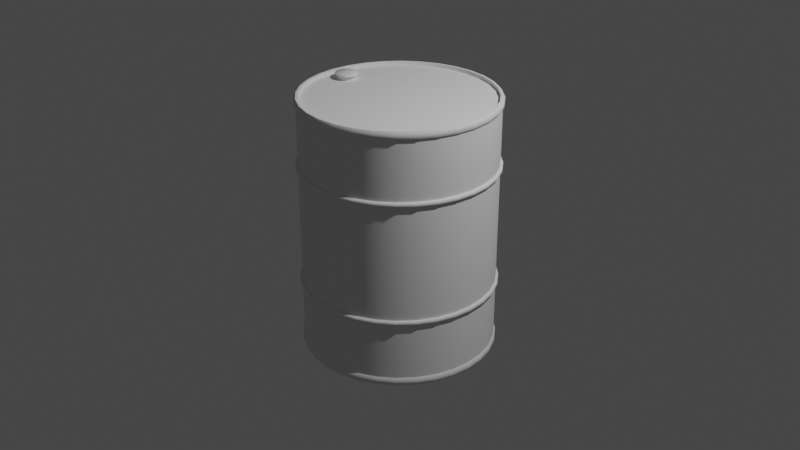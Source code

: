 # Source: Barrel.blend  (saved by Blender 3.0.42; exported with 4.5.12 LTS)
import bpy
from mathutils import Matrix  # noqa: F401  (used for matrix-valued properties, if any)

bpy.ops.wm.read_factory_settings(use_empty=True)
scene = bpy.context.scene
scene.name = 'Scene'

# ---- collections
col_collection = bpy.data.collections.new('Collection'); scene.collection.children.link(col_collection)

# ---- node groups
ng_auto_smooth = bpy.data.node_groups.new('Auto Smooth', 'GeometryNodeTree')
_s = ng_auto_smooth.interface.new_socket(name='Geometry', in_out='OUTPUT', socket_type='NodeSocketGeometry')
_s = ng_auto_smooth.interface.new_socket(name='Geometry', in_out='INPUT', socket_type='NodeSocketGeometry')
_s = ng_auto_smooth.interface.new_socket(name='Angle', in_out='INPUT', socket_type='NodeSocketFloat')
_s.subtype = 'ANGLE'
_s.min_value = 0.0
_s.max_value = 3.142
ng_auto_smooth.is_modifier = True
_N = ng_auto_smooth.nodes; _L = ng_auto_smooth.links
n0 = _N.new('NodeGroupOutput'); n0.name = 'Group Output'; n0.location = (480, -100)
n1 = _N.new('NodeGroupInput'); n1.name = 'Group Input'; n1.location = (-420, -300)
n2 = _N.new('NodeGroupInput'); n2.name = 'Group Input.001'; n2.location = (-60, -100)
n3 = _N.new('GeometryNodeSetShadeSmooth'); n3.name = 'Set Shade Smooth'; n3.location = (120, -100)
n3.domain = 'EDGE'
n4 = _N.new('GeometryNodeSetShadeSmooth'); n4.name = 'Set Shade Smooth.001'; n4.location = (300, -100)
n5 = _N.new('GeometryNodeInputMeshEdgeAngle'); n5.name = 'Edge Angle'; n5.location = (-420, -220)
n6 = _N.new('GeometryNodeInputEdgeSmooth'); n6.name = 'Is Edge Smooth'; n6.location = (-60, -160)
n7 = _N.new('GeometryNodeInputShadeSmooth'); n7.name = 'Is Face Smooth'; n7.location = (-240, -340)
n8 = _N.new('FunctionNodeBooleanMath'); n8.name = 'Boolean Math'; n8.location = (-60, -220)
n9 = _N.new('FunctionNodeCompare'); n9.name = 'Compare'; n9.location = (-240, -180)
n9.operation = 'LESS_EQUAL'
_L.new(n5.outputs[0], n9.inputs[0])
_L.new(n4.outputs[0], n0.inputs[0])
_L.new(n1.outputs[1], n9.inputs[1])
_L.new(n9.outputs[0], n8.inputs[0])
_L.new(n7.outputs[0], n8.inputs[1])
_L.new(n2.outputs[0], n3.inputs[0])
_L.new(n6.outputs[0], n3.inputs[1])
_L.new(n3.outputs[0], n4.inputs[0])
_L.new(n8.outputs[0], n3.inputs[2])
n0.is_active_output = True

# ---- world
world_world = bpy.data.worlds.new('World'); scene.world = world_world
world_world.use_nodes = True; world_world.node_tree.nodes.clear()
_N = world_world.node_tree.nodes; _L = world_world.node_tree.links
n0 = _N.new('ShaderNodeOutputWorld'); n0.name = 'World Output'; n0.location = (300, 300)
n1 = _N.new('ShaderNodeBackground'); n1.name = 'Background'; n1.location = (10, 300)
n1.inputs[0].default_value = (0.05088, 0.05088, 0.05088, 1.0)
_L.new(n1.outputs[0], n0.inputs[0])
n0.is_active_output = True
world_world.color = (0.05088, 0.05088, 0.05088)
world_world.use_sun_shadow = False
world_world.sun_shadow_jitter_overblur = 0.0

# ---- cameras
cam_camera = bpy.data.cameras.new('Camera')
cam_camera.clip_end = 100.0
cam_camera.ortho_scale = 7.314

# ---- lights
light_light = bpy.data.lights.new('Light', 'POINT')
light_light.transmission_factor = 0.0
light_light.energy = 1000.0
light_light.shadow_soft_size = 0.1
light_light.shadow_maximum_resolution = 0.006
light_light.use_absolute_resolution = True

# ---- meshes
me_cylinder = bpy.data.meshes.new('Cylinder')
me_cylinder.from_pydata([(0.0, 1.0, 1.0), (0.1951, 0.9808, 1.0), (0.3827, 0.9239, 1.0), (0.5556, 0.8315, 1.0), (0.7071, 0.7071, 1.0), (0.8315, 0.5556, 1.0), (0.9239, 0.3827, 1.0), (0.9556, 0.1901, 1.0), (1.0, -4.371e-08, 1.0), (0.9808, -0.1951, 1.0), (0.9239, -0.3827, 1.0), (0.8315, -0.5556, 1.0), (0.7071, -0.7071, 1.0), (0.5556, -0.8315, 1.0), (0.3827, -0.9239, 1.0), (0.1951, -0.9808, 1.0), (-8.742e-08, -1.0, 1.0), (-0.1951, -0.9808, 1.0), (-0.3827, -0.9239, 1.0), (-0.5556, -0.8315, 1.0), (-0.7071, -0.7071, 1.0), (-0.8315, -0.5556, 1.0), (-0.9239, -0.3827, 1.0), (-0.9808, -0.1951, 1.0), (-1.0, 1.192e-08, 1.0), (-0.9808, 0.1951, 1.0), (-0.9239, 0.3827, 1.0), (-0.8315, 0.5556, 1.0), (-0.7071, 0.7071, 1.0), (-0.5556, 0.8315, 1.0), (-0.3827, 0.9239, 1.0), (-0.1951, 0.9808, 1.0), (0.0, 1.0, 0.0), (0.1951, 0.9808, 0.0), (0.3827, 0.9239, 0.0), (0.5556, 0.8315, 0.0), (0.7071, 0.7071, 0.0), (0.8315, 0.5556, 0.0), (0.9239, 0.3827, 0.0), (0.9808, 0.1951, 0.0), (1.0, -4.371e-08, 0.0), (0.9808, -0.1951, 0.0), (0.9239, -0.3827, 0.0), (0.8315, -0.5556, 0.0), (0.7071, -0.7071, 0.0), (0.5556, -0.8315, 0.0), (0.3827, -0.9239, 0.0), (0.1951, -0.9808, 0.0), (-8.742e-08, -1.0, 0.0), (-0.1951, -0.9808, 0.0), (-0.3827, -0.9239, 0.0), (-0.5556, -0.8315, 0.0), (-0.7071, -0.7071, 0.0), (-0.8315, -0.5556, 0.0), (-0.9239, -0.3827, 0.0), (-0.9808, -0.1951, 0.0), (-1.0, 1.192e-08, 0.0), (-0.9808, 0.1951, 0.0), (-0.9239, 0.3827, 0.0), (-0.8315, 0.5556, 0.0), (-0.7071, 0.7071, 0.0), (-0.5556, 0.8315, 0.0), (-0.3827, 0.9239, 0.0), (-0.1951, 0.9808, 0.0), (0.0, 1.0, 0.9346), (0.1951, 0.9808, 0.9346), (0.3827, 0.9239, 0.9346), (0.5556, 0.8315, 0.9346), (0.7071, 0.7071, 0.9346), (0.8315, 0.5556, 0.9346), (0.9239, 0.3827, 0.9346), (0.9808, 0.1951, 0.9346), (1.0, -4.371e-08, 0.9346), (0.9808, -0.1951, 0.9346), (0.9239, -0.3827, 0.9346), (0.8315, -0.5556, 0.9346), (0.7071, -0.7071, 0.9346), (0.5556, -0.8315, 0.9346), (0.3827, -0.9239, 0.9346), (0.1951, -0.9808, 0.9346), (-8.742e-08, -1.0, 0.9346), (-0.1951, -0.9808, 0.9346), (-0.3827, -0.9239, 0.9346), (-0.5556, -0.8315, 0.9346), (-0.7071, -0.7071, 0.9346), (-0.8315, -0.5556, 0.9346), (-0.9239, -0.3827, 0.9346), (-0.9808, -0.1951, 0.9346), (-1.0, 1.192e-08, 0.9346), (-0.9808, 0.1951, 0.9346), (-0.9239, 0.3827, 0.9346), (-0.8315, 0.5556, 0.9346), (-0.7071, 0.7071, 0.9346), (-0.5556, 0.8315, 0.9346), (-0.3827, 0.9239, 0.9346), (-0.1951, 0.9808, 0.9346), (0.1951, 0.9808, 1.0), (0.0, 1.0, 1.0), (0.0, 1.0, 0.9346), (0.3827, 0.9239, 1.0), (0.5556, 0.8315, 1.0), (0.7071, 0.7071, 1.0), (0.8315, 0.5556, 1.0), (0.9239, 0.3827, 1.0), (0.9808, 0.1951, 1.0), (1.0, -4.371e-08, 1.0), (0.9808, -0.1951, 1.0), (0.9239, -0.3827, 1.0), (0.8315, -0.5556, 1.0), (0.7071, -0.7071, 1.0), (0.5556, -0.8315, 1.0), (0.3827, -0.9239, 1.0), (0.1951, -0.9808, 1.0), (-8.742e-08, -1.0, 1.0), (-0.1951, -0.9808, 1.0), (-0.3827, -0.9239, 1.0), (-0.5556, -0.8315, 1.0), (-0.7071, -0.7071, 1.0), (-0.8315, -0.5556, 1.0), (-0.9239, -0.3827, 1.0), (-0.9808, -0.1951, 1.0), (-1.0, 1.192e-08, 1.0), (-0.9808, 0.1951, 1.0), (-0.9239, 0.3827, 1.0), (-0.8315, 0.5556, 1.0), (-0.7071, 0.7071, 1.0), (-0.5556, 0.8315, 1.0), (-0.3827, 0.9239, 1.0), (-0.1951, 0.9808, 1.0), (0.1951, 0.9808, 0.9346), (0.3827, 0.9239, 0.9346), (0.5556, 0.8315, 0.9346), (0.7071, 0.7071, 0.9346), (0.8315, 0.5556, 0.9346), (0.9239, 0.3827, 0.9346), (0.9808, 0.1951, 0.9346), (1.0, -4.371e-08, 0.9346), (0.9808, -0.1951, 0.9346), (0.9239, -0.3827, 0.9346), (0.8315, -0.5556, 0.9346), (0.7071, -0.7071, 0.9346), (0.5556, -0.8315, 0.9346), (0.3827, -0.9239, 0.9346), (0.1951, -0.9808, 0.9346), (-8.742e-08, -1.0, 0.9346), (-0.1951, -0.9808, 0.9346), (-0.3827, -0.9239, 0.9346), (-0.5556, -0.8315, 0.9346), (-0.7071, -0.7071, 0.9346), (-0.8315, -0.5556, 0.9346), (-0.9239, -0.3827, 0.9346), (-0.9808, -0.1951, 0.9346), (-1.0, 1.192e-08, 0.9346), (-0.9808, 0.1951, 0.9346), (-0.9239, 0.3827, 0.9346), (-0.8315, 0.5556, 0.9346), (-0.7071, 0.7071, 0.9346), (-0.5556, 0.8315, 0.9346), (-0.3827, 0.9239, 0.9346), (-0.1951, 0.9808, 0.9346), (0.195, 0.9803, 1.0), (0.1985, 0.998, 0.982), (2.336e-09, 1.018, 0.982), (-7.254e-11, 0.9995, 1.0), (2.336e-09, 1.018, 0.9526), (-7.254e-11, 0.9995, 0.9346), (0.3825, 0.9234, 1.0), (0.3894, 0.9401, 0.982), (0.5553, 0.831, 1.0), (0.5653, 0.846, 0.982), (0.7067, 0.7067, 1.0), (0.7195, 0.7195, 0.982), (0.831, 0.5553, 1.0), (0.846, 0.5653, 0.982), (0.9234, 0.3825, 1.0), (0.9401, 0.3894, 0.982), (0.9803, 0.195, 1.0), (0.998, 0.1985, 0.982), (0.9995, -4.369e-08, 1.0), (1.018, -4.43e-08, 0.982), (0.9803, -0.195, 1.0), (0.998, -0.1985, 0.982), (0.9234, -0.3825, 1.0), (0.9401, -0.3894, 0.982), (0.831, -0.5553, 1.0), (0.846, -0.5653, 0.982), (0.7067, -0.7067, 1.0), (0.7195, -0.7195, 0.982), (0.5553, -0.831, 1.0), (0.5653, -0.846, 0.982), (0.3825, -0.9234, 1.0), (0.3894, -0.9401, 0.982), (0.195, -0.9803, 1.0), (0.1985, -0.998, 0.982), (-8.739e-08, -0.9995, 1.0), (-8.834e-08, -1.018, 0.982), (-0.195, -0.9803, 1.0), (-0.1985, -0.998, 0.982), (-0.3825, -0.9234, 1.0), (-0.3894, -0.9401, 0.982), (-0.5553, -0.831, 1.0), (-0.5653, -0.846, 0.982), (-0.7067, -0.7067, 1.0), (-0.7195, -0.7195, 0.982), (-0.831, -0.5553, 1.0), (-0.846, -0.5653, 0.982), (-0.9234, -0.3825, 1.0), (-0.9401, -0.3894, 0.982), (-0.9803, -0.195, 1.0), (-0.998, -0.1985, 0.982), (-0.9995, 1.192e-08, 1.0), (-1.018, 1.192e-08, 0.982), (-0.9803, 0.195, 1.0), (-0.998, 0.1985, 0.982), (-0.9234, 0.3825, 1.0), (-0.9401, 0.3894, 0.982), (-0.831, 0.5553, 1.0), (-0.846, 0.5653, 0.982), (-0.7067, 0.7067, 1.0), (-0.7195, 0.7195, 0.982), (-0.5553, 0.831, 1.0), (-0.5653, 0.846, 0.982), (-0.3825, 0.9234, 1.0), (-0.3894, 0.9401, 0.982), (-0.195, 0.9803, 1.0), (-0.1985, 0.998, 0.982), (0.195, 0.9803, 0.9346), (0.1985, 0.998, 0.9526), (0.3825, 0.9234, 0.9346), (0.3894, 0.9401, 0.9526), (0.5553, 0.831, 0.9346), (0.5653, 0.846, 0.9526), (0.7067, 0.7067, 0.9346), (0.7195, 0.7195, 0.9526), (0.831, 0.5553, 0.9346), (0.846, 0.5653, 0.9526), (0.9234, 0.3825, 0.9346), (0.9401, 0.3894, 0.9526), (0.9803, 0.195, 0.9346), (0.998, 0.1985, 0.9526), (0.9995, -4.369e-08, 0.9346), (1.018, -4.43e-08, 0.9526), (0.9803, -0.195, 0.9346), (0.998, -0.1985, 0.9526), (0.9234, -0.3825, 0.9346), (0.9401, -0.3894, 0.9526), (0.831, -0.5553, 0.9346), (0.846, -0.5653, 0.9526), (0.7067, -0.7067, 0.9346), (0.7195, -0.7195, 0.9526), (0.5553, -0.831, 0.9346), (0.5653, -0.846, 0.9526), (0.3825, -0.9234, 0.9346), (0.3894, -0.9401, 0.9526), (0.195, -0.9803, 0.9346), (0.1985, -0.998, 0.9526), (-8.739e-08, -0.9995, 0.9346), (-8.834e-08, -1.018, 0.9526), (-0.195, -0.9803, 0.9346), (-0.1985, -0.998, 0.9526), (-0.3825, -0.9234, 0.9346), (-0.3894, -0.9401, 0.9526), (-0.5553, -0.831, 0.9346), (-0.5653, -0.846, 0.9526), (-0.7067, -0.7067, 0.9346), (-0.7195, -0.7195, 0.9526), (-0.831, -0.5553, 0.9346), (-0.846, -0.5653, 0.9526), (-0.9234, -0.3825, 0.9346), (-0.9401, -0.3894, 0.9526), (-0.9803, -0.195, 0.9346), (-0.998, -0.1985, 0.9526), (-0.9995, 1.192e-08, 0.9346), (-1.018, 1.192e-08, 0.9526), (-0.9803, 0.195, 0.9346), (-0.998, 0.1985, 0.9526), (-0.9234, 0.3825, 0.9346), (-0.9401, 0.3894, 0.9526), (-0.831, 0.5553, 0.9346), (-0.846, 0.5653, 0.9526), (-0.7067, 0.7067, 0.9346), (-0.7195, 0.7195, 0.9526), (-0.5553, 0.831, 0.9346), (-0.5653, 0.846, 0.9526), (-0.3825, 0.9234, 0.9346), (-0.3894, 0.9401, 0.9526), (-0.195, 0.9803, 0.9346), (-0.1985, 0.998, 0.9526), (0.1901, 0.9556, 1.0), (-3.271e-09, 0.9743, 1.0), (0.3728, 0.9001, 1.0), (0.5413, 0.8101, 1.0), (0.6889, 0.6889, 1.0), (0.8101, 0.5413, 1.0), (0.9001, 0.3728, 1.0), (0.9808, 0.1951, 1.0), (0.9743, -4.294e-08, 1.0), (0.9556, -0.1901, 1.0), (0.9001, -0.3728, 1.0), (0.8101, -0.5413, 1.0), (0.6889, -0.6889, 1.0), (0.5413, -0.8101, 1.0), (0.3728, -0.9001, 1.0), (0.1901, -0.9556, 1.0), (-8.588e-08, -0.9743, 1.0), (-0.1901, -0.9556, 1.0), (-0.3728, -0.9001, 1.0), (-0.5413, -0.8101, 1.0), (-0.6889, -0.6889, 1.0), (-0.8101, -0.5413, 1.0), (-0.9001, -0.3728, 1.0), (-0.9556, -0.1901, 1.0), (-0.9743, 1.192e-08, 1.0), (-0.9556, 0.1901, 1.0), (-0.9001, 0.3728, 1.0), (-0.8101, 0.5413, 1.0), (-0.6889, 0.6889, 1.0), (-0.5413, 0.8101, 1.0), (-0.3728, 0.9001, 1.0), (-0.1901, 0.9556, 1.0), (-3.271e-09, 0.9743, 0.9713), (0.0, 0.0, 0.9713), (0.1901, 0.9556, 0.9713), (0.3728, 0.9001, 0.9713), (0.5413, 0.8101, 0.9713), (0.6889, 0.6889, 0.9713), (0.8101, 0.5413, 0.9713), (0.9001, 0.3728, 0.9713), (0.9556, 0.1901, 0.9713), (0.9743, -4.294e-08, 0.9713), (0.9556, -0.1901, 0.9713), (0.9001, -0.3728, 0.9713), (0.8101, -0.5413, 0.9713), (0.6889, -0.6889, 0.9713), (0.5413, -0.8101, 0.9713), (0.3728, -0.9001, 0.9713), (0.1901, -0.9556, 0.9713), (-8.588e-08, -0.9743, 0.9713), (-0.1901, -0.9556, 0.9713), (-0.3728, -0.9001, 0.9713), (-0.5413, -0.8101, 0.9713), (-0.6889, -0.6889, 0.9713), (-0.8101, -0.5413, 0.9713), (-0.9001, -0.3728, 0.9713), (-0.9556, -0.1901, 0.9713), (-0.9743, 1.192e-08, 0.9713), (-0.9556, 0.1901, 0.9713), (-0.9001, 0.3728, 0.9713), (-0.8101, 0.5413, 0.9713), (-0.6889, 0.6889, 0.9713), (-0.5413, 0.8101, 0.9713), (-0.3728, 0.9001, 0.9713), (-0.1901, 0.9556, 0.9713), (0.1951, 0.9808, 0.4863), (0.1951, 0.9808, 0.4483), (0.3827, 0.9239, 0.4863), (0.3827, 0.9239, 0.4483), (0.5556, 0.8315, 0.4863), (0.5556, 0.8315, 0.4483), (0.7071, 0.7071, 0.4863), (0.7071, 0.7071, 0.4483), (0.8315, 0.5556, 0.4863), (0.8315, 0.5556, 0.4483), (0.9239, 0.3827, 0.4863), (0.9239, 0.3827, 0.4483), (0.9808, 0.1951, 0.4863), (0.9808, 0.1951, 0.4483), (1.0, -4.371e-08, 0.4863), (1.0, -4.371e-08, 0.4483), (0.9808, -0.1951, 0.4863), (0.9808, -0.1951, 0.4483), (0.9239, -0.3827, 0.4863), (0.9239, -0.3827, 0.4483), (0.8315, -0.5556, 0.4863), (0.8315, -0.5556, 0.4483), (0.7071, -0.7071, 0.4863), (0.7071, -0.7071, 0.4483), (0.5556, -0.8315, 0.4863), (0.5556, -0.8315, 0.4483), (0.3827, -0.9239, 0.4863), (0.3827, -0.9239, 0.4483), (0.1951, -0.9808, 0.4863), (0.1951, -0.9808, 0.4483), (-8.742e-08, -1.0, 0.4863), (-8.742e-08, -1.0, 0.4483), (-0.1951, -0.9808, 0.4863), (-0.1951, -0.9808, 0.4483), (-0.3827, -0.9239, 0.4863), (-0.3827, -0.9239, 0.4483), (-0.5556, -0.8315, 0.4863), (-0.5556, -0.8315, 0.4483), (-0.7071, -0.7071, 0.4863), (-0.7071, -0.7071, 0.4483), (-0.8315, -0.5556, 0.4863), (-0.8315, -0.5556, 0.4483), (-0.9239, -0.3827, 0.4863), (-0.9239, -0.3827, 0.4483), (-0.9808, -0.1951, 0.4863), (-0.9808, -0.1951, 0.4483), (-1.0, 1.192e-08, 0.4863), (-1.0, 1.192e-08, 0.4483), (-0.9808, 0.1951, 0.4863), (-0.9808, 0.1951, 0.4483), (-0.9239, 0.3827, 0.4863), (-0.9239, 0.3827, 0.4483), (-0.8315, 0.5556, 0.4863), (-0.8315, 0.5556, 0.4483), (-0.7071, 0.7071, 0.4863), (-0.7071, 0.7071, 0.4483), (-0.5556, 0.8315, 0.4863), (-0.5556, 0.8315, 0.4483), (-0.3827, 0.9239, 0.4863), (-0.3827, 0.9239, 0.4483), (-0.1951, 0.9808, 0.4863), (-0.1951, 0.9808, 0.4483), (0.0, 1.0, 0.4483), (0.0, 1.0, 0.4863), (0.1979, -0.9948, 0.4483), (0.2002, -1.006, 0.4601), (0.2002, -1.006, 0.4745), (0.1979, -0.9948, 0.4863), (0.3882, -0.9371, 0.4483), (0.3927, -0.948, 0.4601), (0.3927, -0.948, 0.4745), (0.3882, -0.9371, 0.4863), (0.5635, -0.8434, 0.4483), (0.5701, -0.8532, 0.4601), (0.5701, -0.8532, 0.4745), (0.5635, -0.8434, 0.4863), (0.7172, -0.7172, 0.4483), (0.7255, -0.7255, 0.4601), (0.7255, -0.7255, 0.4745), (0.7172, -0.7172, 0.4863), (0.8434, -0.5635, 0.4483), (0.8532, -0.5701, 0.4601), (0.8532, -0.5701, 0.4745), (0.8434, -0.5635, 0.4863), (0.9371, -0.3882, 0.4483), (0.948, -0.3927, 0.4601), (0.948, -0.3927, 0.4745), (0.9371, -0.3882, 0.4863), (0.9948, -0.1979, 0.4483), (1.006, -0.2002, 0.4601), (1.006, -0.2002, 0.4745), (0.9948, -0.1979, 0.4863), (1.014, -4.405e-08, 0.4483), (1.026, -4.433e-08, 0.4601), (1.026, -4.433e-08, 0.4745), (1.014, -4.405e-08, 0.4863), (0.9948, 0.1979, 0.4483), (1.006, 0.2002, 0.4601), (1.006, 0.2002, 0.4745), (0.9948, 0.1979, 0.4863), (0.9371, 0.3882, 0.4483), (0.948, 0.3927, 0.4601), (0.948, 0.3927, 0.4745), (0.9371, 0.3882, 0.4863), (0.8434, 0.5635, 0.4483), (0.8532, 0.5701, 0.4601), (0.8532, 0.5701, 0.4745), (0.8434, 0.5635, 0.4863), (0.7172, 0.7172, 0.4483), (0.7255, 0.7255, 0.4601), (0.7255, 0.7255, 0.4745), (0.7172, 0.7172, 0.4863), (0.5635, 0.8434, 0.4483), (0.5701, 0.8532, 0.4601), (0.5701, 0.8532, 0.4745), (0.5635, 0.8434, 0.4863), (0.3882, 0.9371, 0.4483), (0.3927, 0.948, 0.4601), (0.3927, 0.948, 0.4745), (0.3882, 0.9371, 0.4863), (0.1979, 0.9948, 0.4483), (0.2002, 1.006, 0.4601), (0.2002, 1.006, 0.4745), (0.1979, 0.9948, 0.4863), (3.356e-09, 1.026, 0.4745), (1.839e-09, 1.014, 0.4863), (3.356e-09, 1.026, 0.4601), (1.839e-09, 1.014, 0.4483), (-8.891e-08, -1.026, 0.4745), (-8.824e-08, -1.014, 0.4863), (-8.824e-08, -1.014, 0.4483), (-8.891e-08, -1.026, 0.4601), (-0.2002, -1.006, 0.4745), (-0.1979, -0.9948, 0.4863), (-0.1979, -0.9948, 0.4483), (-0.2002, -1.006, 0.4601), (-0.3927, -0.948, 0.4745), (-0.3882, -0.9371, 0.4863), (-0.3882, -0.9371, 0.4483), (-0.3927, -0.948, 0.4601), (-0.5701, -0.8532, 0.4745), (-0.5635, -0.8434, 0.4863), (-0.5635, -0.8434, 0.4483), (-0.5701, -0.8532, 0.4601), (-0.7255, -0.7255, 0.4745), (-0.7172, -0.7172, 0.4863), (-0.7172, -0.7172, 0.4483), (-0.7255, -0.7255, 0.4601), (-0.8532, -0.5701, 0.4745), (-0.8434, -0.5635, 0.4863), (-0.8434, -0.5635, 0.4483), (-0.8532, -0.5701, 0.4601), (-0.948, -0.3927, 0.4745), (-0.9371, -0.3882, 0.4863), (-0.9371, -0.3882, 0.4483), (-0.948, -0.3927, 0.4601), (-1.006, -0.2002, 0.4745), (-0.9948, -0.1979, 0.4863), (-0.9948, -0.1979, 0.4483), (-1.006, -0.2002, 0.4601), (-1.026, 1.192e-08, 0.4745), (-1.014, 1.192e-08, 0.4863), (-1.014, 1.192e-08, 0.4483), (-1.026, 1.192e-08, 0.4601), (-1.006, 0.2002, 0.4745), (-0.9948, 0.1979, 0.4863), (-0.9948, 0.1979, 0.4483), (-1.006, 0.2002, 0.4601), (-0.948, 0.3927, 0.4745), (-0.9371, 0.3882, 0.4863), (-0.9371, 0.3882, 0.4483), (-0.948, 0.3927, 0.4601), (-0.8532, 0.5701, 0.4745), (-0.8434, 0.5635, 0.4863), (-0.8434, 0.5635, 0.4483), (-0.8532, 0.5701, 0.4601), (-0.7255, 0.7255, 0.4745), (-0.7172, 0.7172, 0.4863), (-0.7172, 0.7172, 0.4483), (-0.7255, 0.7255, 0.4601), (-0.5701, 0.8532, 0.4745), (-0.5635, 0.8434, 0.4863), (-0.5635, 0.8434, 0.4483), (-0.5701, 0.8532, 0.4601), (-0.3927, 0.948, 0.4745), (-0.3882, 0.9371, 0.4863), (-0.3927, 0.948, 0.4601), (-0.3882, 0.9371, 0.4483), (-0.1979, 0.9948, 0.4863), (-0.2002, 1.006, 0.4745), (-0.1979, 0.9948, 0.4483), (-0.2002, 1.006, 0.4601), (-0.7662, -1.887e-08, 1.019), (-0.7662, 0.09201, 1.002), (-0.7482, 0.09025, 1.002), (-0.731, 0.08501, 1.002), (-0.7011, 0.06506, 1.002), (-0.6812, 0.03521, 1.002), (-0.6759, 0.01795, 1.002), (-0.6742, -2.311e-08, 1.002), (-0.6759, -0.01795, 1.002), (-0.6812, -0.03521, 1.002), (-0.6897, -0.05112, 1.002), (-0.7011, -0.06506, 1.002), (-0.731, -0.08501, 1.002), (-0.7482, -0.09025, 1.002), (-0.7841, -0.09025, 1.002), (-0.8312, -0.06506, 1.002), (-0.8427, -0.05112, 1.002), (-0.8512, -0.03521, 1.002), (-0.8564, -0.01795, 1.002), (-0.8582, -1.813e-08, 1.002), (-0.8564, 0.01795, 1.002), (-0.8312, 0.06506, 1.002), (-0.7841, 0.09025, 1.002), (-0.7151, 0.07651, 1.002), (-0.6897, 0.05112, 1.002), (-0.7151, -0.07651, 1.002), (-0.7662, -0.09201, 1.002), (-0.8014, -0.08501, 1.002), (-0.8173, -0.07651, 1.002), (-0.8512, 0.03521, 1.002), (-0.8427, 0.05112, 1.002), (-0.8173, 0.07651, 1.002), (-0.8014, 0.08501, 1.002), (-0.7662, 0.09201, 0.9562), (-0.7482, 0.09025, 0.9562), (-0.731, 0.08501, 0.9562), (-0.7151, 0.07651, 0.9562), (-0.7011, 0.06506, 0.9562), (-0.6897, 0.05112, 0.9562), (-0.6812, 0.03521, 0.9562), (-0.6759, 0.01795, 0.9562), (-0.6742, -2.311e-08, 0.9562), (-0.6759, -0.01795, 0.9562), (-0.6812, -0.03521, 0.9562), (-0.6897, -0.05112, 0.9562), (-0.7011, -0.06506, 0.9562), (-0.7151, -0.07651, 0.9562), (-0.731, -0.08501, 0.9562), (-0.7482, -0.09025, 0.9562), (-0.7662, -0.09201, 0.9562), (-0.7841, -0.09025, 0.9562), (-0.8014, -0.08501, 0.9562), (-0.8173, -0.07651, 0.9562), (-0.8312, -0.06506, 0.9562), (-0.8427, -0.05112, 0.9562), (-0.8512, -0.03521, 0.9562), (-0.8564, -0.01795, 0.9562), (-0.8582, -1.813e-08, 0.9562), (-0.8564, 0.01795, 0.9562), (-0.8512, 0.03521, 0.9562), (-0.8427, 0.05112, 0.9562), (-0.8312, 0.06506, 0.9562), (-0.8173, 0.07651, 0.9562), (-0.8014, 0.08501, 0.9562), (-0.7841, 0.09025, 0.9562), (-0.8507, 0.08455, 1.016), (-0.8486, 0.08239, 1.019), (-0.6466, -2.414e-08, 1.016), (-0.6497, -2.4e-08, 1.019), (-0.8656, 0.06643, 1.016), (-0.8631, 0.06473, 1.019), (-0.8766, 0.04576, 1.016), (-0.8738, 0.04459, 1.019), (-0.7895, 0.1173, 1.016), (-0.7889, 0.1143, 1.019), (-0.8656, -0.06643, 1.016), (-0.8631, -0.06473, 1.019), (-0.8507, -0.08455, 1.016), (-0.8486, -0.08239, 1.019), (-0.8326, -0.09942, 1.016), (-0.8309, -0.09688, 1.019), (-0.8119, -0.1105, 1.016), (-0.8108, -0.1076, 1.019), (-0.7895, -0.1173, 1.016), (-0.7889, -0.1143, 1.019), (-0.7662, -0.1196, 1.016), (-0.7662, -0.1165, 1.019), (-0.7428, -0.1173, 1.016), (-0.7434, -0.1143, 1.019), (-0.7204, -0.1105, 1.016), (-0.7216, -0.1076, 1.019), (-0.6997, -0.09942, 1.016), (-0.7014, -0.09688, 1.019), (-0.6489, 0.02333, 1.016), (-0.6519, 0.02273, 1.019), (-0.6557, 0.04576, 1.016), (-0.6585, 0.04459, 1.019), (-0.6838, 0.08239, 1.019), (-0.6816, 0.08455, 1.016), (-0.6997, 0.09942, 1.016), (-0.7014, 0.09688, 1.019), (-0.7204, 0.1105, 1.016), (-0.7216, 0.1076, 1.019), (-0.7428, 0.1173, 1.016), (-0.7434, 0.1143, 1.019), (-0.7662, 0.1165, 1.019), (-0.7662, 0.1196, 1.016), (-0.6668, 0.06643, 1.016), (-0.6693, 0.06473, 1.019), (-0.6816, -0.08455, 1.016), (-0.6838, -0.08239, 1.019), (-0.6668, -0.06643, 1.016), (-0.6693, -0.06473, 1.019), (-0.6557, -0.04576, 1.016), (-0.6585, -0.04459, 1.019), (-0.6489, -0.02333, 1.016), (-0.6519, -0.02273, 1.019), (-0.8857, -1.741e-08, 1.016), (-0.8827, -1.744e-08, 1.019), (-0.8835, -0.02333, 1.016), (-0.8805, -0.02273, 1.019), (-0.8766, -0.04576, 1.016), (-0.8738, -0.04459, 1.019), (-0.8119, 0.1105, 1.016), (-0.8108, 0.1076, 1.019), (-0.8326, 0.09942, 1.016), (-0.8309, 0.09688, 1.019), (-0.8835, 0.02333, 1.016), (-0.8805, 0.02273, 1.019), (-0.6997, 0.09942, 1.005), (-0.7014, 0.09688, 1.002), (-0.6668, 0.06643, 1.005), (-0.6693, 0.06473, 1.002), (-0.6997, -0.09942, 1.005), (-0.7014, -0.09688, 1.002), (-0.7662, -0.1196, 1.005), (-0.7662, -0.1165, 1.002), (-0.8119, -0.1105, 1.005), (-0.8108, -0.1076, 1.002), (-0.8326, -0.09942, 1.005), (-0.8309, -0.09688, 1.002), (-0.8766, 0.04576, 1.005), (-0.8738, 0.04459, 1.002), (-0.8656, 0.06643, 1.005), (-0.8631, 0.06473, 1.002), (-0.8326, 0.09942, 1.005), (-0.8309, 0.09688, 1.002), (-0.8119, 0.1105, 1.005), (-0.8108, 0.1076, 1.002), (-0.7428, 0.1173, 1.005), (-0.7434, 0.1143, 1.002), (-0.7662, 0.1165, 1.002), (-0.7662, 0.1196, 1.005), (-0.7204, 0.1105, 1.005), (-0.7216, 0.1076, 1.002), (-0.6816, 0.08455, 1.005), (-0.6838, 0.08239, 1.002), (-0.6557, 0.04576, 1.005), (-0.6585, 0.04459, 1.002), (-0.6489, 0.02333, 1.005), (-0.6519, 0.02273, 1.002), (-0.6466, -2.414e-08, 1.005), (-0.6497, -2.403e-08, 1.002), (-0.6489, -0.02333, 1.005), (-0.6519, -0.02273, 1.002), (-0.6557, -0.04576, 1.005), (-0.6585, -0.04459, 1.002), (-0.6668, -0.06643, 1.005), (-0.6693, -0.06473, 1.002), (-0.6816, -0.08455, 1.005), (-0.6838, -0.08239, 1.002), (-0.7204, -0.1105, 1.005), (-0.7216, -0.1076, 1.002), (-0.7428, -0.1173, 1.005), (-0.7434, -0.1143, 1.002), (-0.7895, -0.1173, 1.005), (-0.7889, -0.1143, 1.002), (-0.8507, -0.08455, 1.005), (-0.8486, -0.08239, 1.002), (-0.8656, -0.06643, 1.005), (-0.8631, -0.06473, 1.002), (-0.8766, -0.04576, 1.005), (-0.8738, -0.04459, 1.002), (-0.8835, -0.02333, 1.005), (-0.8805, -0.02273, 1.002), (-0.8857, -1.741e-08, 1.005), (-0.8827, -1.749e-08, 1.002), (-0.8835, 0.02333, 1.005), (-0.8805, 0.02273, 1.002), (-0.8507, 0.08455, 1.005), (-0.8486, 0.08239, 1.002), (-0.7895, 0.1173, 1.005), (-0.7889, 0.1143, 1.002)], [], [(304, 303, 336, 337), (81, 80, 144, 145), (317, 316, 349, 350), (295, 8, 105, 104), (290, 288, 322, 323), (82, 81, 145, 146), (303, 302, 335, 336), (20, 21, 118, 117), (316, 315, 348, 349), (83, 82, 146, 147), (288, 289, 320, 322), (6, 295, 104, 103), (302, 301, 334, 335), (84, 83, 147, 148), (315, 314, 347, 348), (19, 20, 117, 116), (301, 300, 333, 334), (85, 84, 148, 149), (314, 313, 346, 347), (5, 6, 103, 102), (300, 299, 332, 333), (18, 19, 116, 115), (313, 312, 345, 346), (86, 85, 149, 150), (299, 298, 331, 332), (87, 86, 150, 151), (312, 311, 344, 345), (31, 0, 97, 128), (298, 297, 330, 331), (4, 5, 102, 101), (311, 310, 343, 344), (17, 18, 115, 114), (297, 296, 329, 330), (88, 87, 151, 152), (310, 309, 342, 343), (30, 31, 128, 127), (296, 7, 328, 329), (89, 88, 152, 153), (309, 308, 341, 342), (3, 4, 101, 100), (7, 294, 327, 328), (90, 89, 153, 154), (308, 307, 340, 341), (16, 17, 114, 113), (294, 293, 326, 327), (29, 30, 127, 126), (307, 306, 339, 340), (91, 90, 154, 155), (289, 319, 352, 320), (65, 64, 98, 129), (293, 292, 325, 326), (2, 3, 100, 99), (306, 305, 338, 339), (92, 91, 155, 156), (319, 318, 351, 352), (15, 16, 113, 112), (292, 291, 324, 325), (28, 29, 126, 125), (305, 304, 337, 338), (66, 65, 129, 130), (318, 317, 350, 351), (93, 92, 156, 157), (291, 290, 323, 324), (67, 66, 130, 131), (416, 353, 476, 478), (63, 414, 415, 32), (62, 412, 414, 63), (61, 410, 412, 62), (60, 408, 410, 61), (59, 406, 408, 60), (58, 404, 406, 59), (57, 402, 404, 58), (56, 400, 402, 57), (55, 398, 400, 56), (54, 396, 398, 55), (53, 394, 396, 54), (52, 392, 394, 53), (51, 390, 392, 52), (50, 388, 390, 51), (49, 386, 388, 50), (48, 384, 386, 49), (47, 382, 384, 48), (46, 380, 382, 47), (45, 378, 380, 46), (44, 376, 378, 45), (43, 374, 376, 44), (42, 372, 374, 43), (41, 370, 372, 42), (40, 368, 370, 41), (39, 366, 368, 40), (38, 364, 366, 39), (37, 362, 364, 38), (36, 360, 362, 37), (35, 358, 360, 36), (416, 64, 65, 353), (34, 356, 358, 35), (137, 136, 240, 242), (241, 179, 181, 243), (138, 137, 242, 244), (239, 177, 179, 241), (139, 138, 244, 246), (237, 175, 177, 239), (140, 139, 246, 248), (235, 173, 175, 237), (287, 225, 162, 164), (141, 140, 248, 250), (233, 171, 173, 235), (285, 223, 225, 287), (142, 141, 250, 252), (231, 169, 171, 233), (283, 221, 223, 285), (143, 142, 252, 254), (229, 167, 169, 231), (281, 219, 221, 283), (144, 143, 254, 256), (128, 97, 163, 224), (279, 217, 219, 281), (145, 144, 256, 258), (277, 215, 217, 279), (146, 145, 258, 260), (227, 161, 167, 229), (275, 213, 215, 277), (147, 146, 260, 262), (273, 211, 213, 275), (148, 147, 262, 264), (271, 209, 211, 273), (149, 148, 264, 266), (269, 207, 209, 271), (21, 22, 119, 118), (80, 79, 143, 144), (8, 9, 106, 105), (79, 78, 142, 143), (22, 23, 120, 119), (78, 77, 141, 142), (9, 10, 107, 106), (77, 76, 140, 141), (76, 75, 139, 140), (23, 24, 121, 120), (10, 11, 108, 107), (75, 74, 138, 139), (74, 73, 137, 138), (24, 25, 122, 121), (11, 12, 109, 108), (73, 72, 136, 137), (72, 71, 135, 136), (25, 26, 123, 122), (12, 13, 110, 109), (71, 70, 134, 135), (0, 1, 96, 97), (70, 69, 133, 134), (26, 27, 124, 123), (13, 14, 111, 110), (64, 95, 159, 98), (69, 68, 132, 133), (95, 94, 158, 159), (68, 67, 131, 132), (27, 28, 125, 124), (14, 15, 112, 111), (94, 93, 157, 158), (1, 2, 99, 96), (96, 99, 166, 160), (164, 162, 161, 227), (100, 101, 170, 168), (101, 102, 172, 170), (102, 103, 174, 172), (103, 104, 176, 174), (104, 105, 178, 176), (105, 106, 180, 178), (106, 107, 182, 180), (107, 108, 184, 182), (108, 109, 186, 184), (109, 110, 188, 186), (110, 111, 190, 188), (111, 112, 192, 190), (112, 113, 194, 192), (113, 114, 196, 194), (114, 115, 198, 196), (115, 116, 200, 198), (116, 117, 202, 200), (117, 118, 204, 202), (118, 119, 206, 204), (119, 120, 208, 206), (120, 121, 210, 208), (121, 122, 212, 210), (122, 123, 214, 212), (123, 124, 216, 214), (124, 125, 218, 216), (125, 126, 220, 218), (126, 127, 222, 220), (127, 128, 224, 222), (130, 129, 226, 228), (98, 159, 286, 165), (243, 181, 183, 245), (136, 135, 238, 240), (245, 183, 185, 247), (135, 134, 236, 238), (129, 98, 165, 226), (247, 185, 187, 249), (134, 133, 234, 236), (249, 187, 189, 251), (133, 132, 232, 234), (159, 158, 284, 286), (251, 189, 191, 253), (132, 131, 230, 232), (158, 157, 282, 284), (253, 191, 193, 255), (131, 130, 228, 230), (157, 156, 280, 282), (255, 193, 195, 257), (99, 100, 168, 166), (156, 155, 278, 280), (257, 195, 197, 259), (155, 154, 276, 278), (259, 197, 199, 261), (154, 153, 274, 276), (261, 199, 201, 263), (153, 152, 272, 274), (263, 201, 203, 265), (152, 151, 270, 272), (265, 203, 205, 267), (151, 150, 268, 270), (267, 205, 207, 269), (150, 149, 266, 268), (161, 162, 163, 160), (167, 161, 160, 166), (169, 167, 166, 168), (171, 169, 168, 170), (173, 171, 170, 172), (175, 173, 172, 174), (177, 175, 174, 176), (179, 177, 176, 178), (181, 179, 178, 180), (183, 181, 180, 182), (185, 183, 182, 184), (187, 185, 184, 186), (189, 187, 186, 188), (191, 189, 188, 190), (193, 191, 190, 192), (195, 193, 192, 194), (197, 195, 194, 196), (199, 197, 196, 198), (201, 199, 198, 200), (203, 201, 200, 202), (205, 203, 202, 204), (207, 205, 204, 206), (209, 207, 206, 208), (211, 209, 208, 210), (213, 211, 210, 212), (215, 213, 212, 214), (217, 215, 214, 216), (219, 217, 216, 218), (221, 219, 218, 220), (223, 221, 220, 222), (225, 223, 222, 224), (162, 225, 224, 163), (287, 164, 165, 286), (285, 287, 286, 284), (283, 285, 284, 282), (281, 283, 282, 280), (279, 281, 280, 278), (277, 279, 278, 276), (275, 277, 276, 274), (273, 275, 274, 272), (271, 273, 272, 270), (269, 271, 270, 268), (267, 269, 268, 266), (265, 267, 266, 264), (263, 265, 264, 262), (261, 263, 262, 260), (259, 261, 260, 258), (257, 259, 258, 256), (255, 257, 256, 254), (253, 255, 254, 252), (251, 253, 252, 250), (249, 251, 250, 248), (247, 249, 248, 246), (245, 247, 246, 244), (243, 245, 244, 242), (241, 243, 242, 240), (239, 241, 240, 238), (237, 239, 238, 236), (235, 237, 236, 234), (233, 235, 234, 232), (231, 233, 232, 230), (229, 231, 230, 228), (227, 229, 228, 226), (164, 227, 226, 165), (97, 96, 160, 163), (289, 288, 1, 0), (288, 290, 2, 1), (290, 291, 3, 2), (291, 292, 4, 3), (292, 293, 5, 4), (293, 294, 6, 5), (294, 7, 295, 6), (7, 296, 8, 295), (296, 297, 9, 8), (297, 298, 10, 9), (298, 299, 11, 10), (299, 300, 12, 11), (300, 301, 13, 12), (301, 302, 14, 13), (302, 303, 15, 14), (303, 304, 16, 15), (304, 305, 17, 16), (305, 306, 18, 17), (306, 307, 19, 18), (307, 308, 20, 19), (308, 309, 21, 20), (309, 310, 22, 21), (310, 311, 23, 22), (311, 312, 24, 23), (312, 313, 25, 24), (313, 314, 26, 25), (314, 315, 27, 26), (315, 316, 28, 27), (316, 317, 29, 28), (317, 318, 30, 29), (318, 319, 31, 30), (319, 289, 0, 31), (321, 322, 320), (321, 323, 322), (321, 324, 323), (321, 325, 324), (321, 326, 325), (321, 327, 326), (321, 328, 327), (321, 329, 328), (321, 330, 329), (321, 331, 330), (321, 332, 331), (321, 333, 332), (321, 334, 333), (321, 335, 334), (321, 336, 335), (321, 337, 336), (321, 338, 337), (321, 339, 338), (321, 340, 339), (321, 341, 340), (321, 342, 341), (321, 343, 342), (321, 344, 343), (321, 345, 344), (321, 346, 345), (321, 347, 346), (321, 348, 347), (321, 349, 348), (321, 350, 349), (321, 351, 350), (321, 352, 351), (321, 320, 352), (353, 65, 66, 355), (32, 415, 354, 33), (355, 66, 67, 357), (357, 67, 68, 359), (359, 68, 69, 361), (361, 69, 70, 363), (363, 70, 71, 365), (365, 71, 72, 367), (367, 72, 73, 369), (369, 73, 74, 371), (371, 74, 75, 373), (373, 75, 76, 375), (375, 76, 77, 377), (377, 77, 78, 379), (379, 78, 79, 381), (381, 79, 80, 383), (383, 80, 81, 385), (385, 81, 82, 387), (387, 82, 83, 389), (389, 83, 84, 391), (391, 84, 85, 393), (393, 85, 86, 395), (395, 86, 87, 397), (397, 87, 88, 399), (399, 88, 89, 401), (401, 89, 90, 403), (403, 90, 91, 405), (405, 91, 92, 407), (407, 92, 93, 409), (409, 93, 94, 411), (411, 94, 95, 413), (413, 95, 64, 416), (361, 363, 456, 460), (400, 398, 511, 515), (427, 423, 422, 426), (509, 513, 516, 512), (383, 385, 486, 482), (463, 459, 458, 462), (377, 379, 424, 428), (415, 414, 543, 480), (359, 361, 460, 464), (398, 396, 507, 511), (431, 427, 426, 430), (505, 509, 512, 508), (467, 463, 462, 466), (375, 377, 428, 432), (414, 412, 540, 543), (357, 359, 464, 468), (396, 394, 503, 507), (537, 542, 544, 539), (435, 431, 430, 434), (501, 505, 508, 504), (471, 467, 466, 470), (373, 375, 432, 436), (412, 410, 535, 540), (355, 357, 468, 472), (394, 392, 499, 503), (533, 537, 539, 536), (439, 435, 434, 438), (497, 501, 504, 500), (356, 354, 473, 469), (371, 373, 436, 440), (410, 408, 531, 535), (33, 354, 356, 34), (353, 355, 472, 476), (358, 356, 469, 465), (360, 358, 465, 461), (362, 360, 461, 457), (364, 362, 457, 453), (363, 365, 452, 456), (365, 367, 448, 452), (367, 369, 444, 448), (369, 371, 440, 444), (374, 372, 437, 433), (376, 374, 433, 429), (378, 376, 429, 425), (380, 378, 425, 421), (419, 481, 484, 418), (382, 380, 421, 417), (386, 384, 483, 487), (388, 386, 487, 491), (390, 388, 491, 495), (392, 390, 495, 499), (391, 393, 502, 498), (393, 395, 506, 502), (395, 397, 510, 506), (397, 399, 514, 510), (402, 400, 515, 519), (404, 402, 519, 523), (406, 404, 523, 527), (408, 406, 527, 531), (407, 409, 534, 530), (409, 411, 538, 534), (411, 413, 541, 538), (413, 416, 478, 541), (381, 383, 482, 420), (459, 455, 454, 458), (399, 401, 518, 514), (379, 381, 420, 424), (513, 517, 520, 516), (455, 451, 450, 454), (423, 419, 418, 422), (366, 364, 453, 449), (401, 403, 522, 518), (481, 485, 488, 484), (517, 521, 524, 520), (451, 447, 446, 450), (385, 387, 490, 486), (368, 366, 449, 445), (403, 405, 526, 522), (485, 489, 492, 488), (521, 525, 528, 524), (447, 443, 442, 446), (542, 477, 479, 544), (387, 389, 494, 490), (370, 368, 445, 441), (405, 407, 530, 526), (489, 493, 496, 492), (477, 475, 474, 479), (525, 529, 532, 528), (443, 439, 438, 442), (354, 415, 480, 473), (389, 391, 498, 494), (372, 370, 441, 437), (529, 533, 536, 532), (493, 497, 500, 496), (475, 471, 470, 474), (480, 543, 544, 479), (538, 541, 542, 537), (534, 538, 537, 533), (530, 534, 533, 529), (526, 530, 529, 525), (522, 526, 525, 521), (518, 522, 521, 517), (514, 518, 517, 513), (510, 514, 513, 509), (506, 510, 509, 505), (502, 506, 505, 501), (498, 502, 501, 497), (494, 498, 497, 493), (490, 494, 493, 489), (486, 490, 489, 485), (482, 486, 485, 481), (420, 482, 481, 419), (424, 420, 419, 423), (428, 424, 423, 427), (432, 428, 427, 431), (436, 432, 431, 435), (440, 436, 435, 439), (444, 440, 439, 443), (448, 444, 443, 447), (452, 448, 447, 451), (456, 452, 451, 455), (460, 456, 455, 459), (464, 460, 459, 463), (468, 464, 463, 467), (472, 468, 467, 471), (476, 472, 471, 475), (478, 476, 475, 477), (541, 478, 477, 542), (540, 535, 536, 539), (535, 531, 532, 536), (531, 527, 528, 532), (527, 523, 524, 528), (523, 519, 520, 524), (519, 515, 516, 520), (515, 511, 512, 516), (511, 507, 508, 512), (507, 503, 504, 508), (503, 499, 500, 504), (499, 495, 496, 500), (495, 491, 492, 496), (491, 487, 488, 492), (487, 483, 484, 488), (483, 417, 418, 484), (417, 421, 422, 418), (421, 425, 426, 422), (425, 429, 430, 426), (429, 433, 434, 430), (433, 437, 438, 434), (437, 441, 442, 438), (441, 445, 446, 442), (445, 449, 450, 446), (449, 453, 454, 450), (453, 457, 458, 454), (457, 461, 462, 458), (461, 465, 466, 462), (465, 469, 470, 466), (469, 473, 474, 470), (473, 480, 479, 474), (543, 540, 539, 544), (384, 382, 417, 483), (697, 736, 618, 651), (545, 655, 657), (545, 663, 665), (545, 657, 659), (545, 647, 649), (718, 716, 634, 632), (545, 611, 615), (545, 649, 650), (545, 633, 635), (706, 704, 638, 612), (714, 712, 656, 654), (545, 637, 655), (545, 617, 673), (545, 639, 641), (736, 692, 668, 618), (678, 714, 654, 636), (712, 710, 658, 656), (710, 708, 660, 658), (730, 728, 664, 662), (708, 706, 612, 660), (724, 722, 622, 620), (545, 667, 621), (722, 684, 624, 622), (684, 682, 626, 624), (682, 720, 628, 626), (545, 645, 647), (545, 629, 631), (545, 621, 623), (732, 730, 662, 672), (545, 659, 661), (692, 690, 670, 668), (545, 613, 639), (570, 557, 592, 591), (574, 575, 605, 604), (556, 570, 591, 590), (565, 574, 604, 603), (555, 556, 590, 589), (564, 565, 603, 602), (554, 555, 589, 588), (563, 564, 602, 601), (553, 554, 588, 587), (562, 563, 601, 600), (552, 553, 587, 586), (561, 562, 600, 599), (551, 552, 586, 585), (560, 561, 599, 598), (550, 551, 585, 584), (573, 560, 598, 597), (569, 550, 584, 583), (572, 573, 597, 596), (567, 546, 578, 609), (549, 569, 583, 582), (559, 572, 596, 595), (577, 567, 609, 608), (568, 549, 582, 581), (571, 559, 595, 594), (576, 577, 608, 607), (548, 568, 581, 580), (558, 571, 594, 593), (566, 576, 607, 606), (547, 548, 580, 579), (557, 558, 593, 592), (575, 566, 606, 605), (546, 547, 579, 578), (545, 650, 619), (720, 680, 630, 628), (568, 548, 699, 675), (680, 718, 632, 630), (690, 734, 610, 670), (545, 653, 642), (734, 688, 614, 610), (545, 631, 633), (545, 615, 617), (545, 642, 645), (545, 669, 671), (704, 702, 640, 638), (545, 627, 629), (545, 623, 625), (676, 700, 643, 652), (545, 661, 613), (726, 724, 620, 666), (700, 674, 644, 643), (545, 641, 653), (545, 625, 627), (674, 698, 646, 644), (688, 686, 616, 614), (545, 619, 669), (698, 694, 648, 646), (686, 732, 672, 616), (694, 697, 651, 648), (545, 665, 667), (702, 676, 652, 640), (545, 673, 663), (545, 635, 637), (728, 726, 666, 664), (716, 678, 636, 634), (548, 547, 695, 699), (546, 567, 737, 696), (549, 568, 675, 701), (569, 549, 701, 677), (550, 569, 677, 703), (570, 556, 715, 679), (552, 551, 705, 707), (553, 552, 707, 709), (554, 553, 709, 711), (555, 554, 711, 713), (556, 555, 713, 715), (558, 557, 717, 719), (557, 570, 679, 717), (571, 558, 719, 681), (561, 560, 723, 725), (559, 571, 681, 721), (572, 559, 721, 683), (573, 572, 683, 685), (560, 573, 685, 723), (574, 565, 733, 687), (562, 561, 725, 727), (563, 562, 727, 729), (564, 563, 729, 731), (565, 564, 731, 733), (575, 574, 687, 689), (566, 575, 689, 735), (576, 566, 735, 691), (577, 576, 691, 693), (567, 577, 693, 737), (547, 546, 696, 695), (551, 550, 703, 705), (651, 618, 619, 650), (618, 668, 669, 619), (668, 670, 671, 669), (670, 610, 611, 671), (610, 614, 615, 611), (614, 616, 617, 615), (616, 672, 673, 617), (672, 662, 663, 673), (662, 664, 665, 663), (664, 666, 667, 665), (643, 644, 645, 642), (644, 646, 647, 645), (646, 648, 649, 647), (648, 651, 650, 649), (666, 620, 621, 667), (620, 622, 623, 621), (622, 624, 625, 623), (624, 626, 627, 625), (626, 628, 629, 627), (628, 630, 631, 629), (630, 632, 633, 631), (632, 634, 635, 633), (634, 636, 637, 635), (695, 696, 697, 694), (699, 695, 694, 698), (675, 699, 698, 674), (701, 675, 674, 700), (677, 701, 700, 676), (703, 677, 676, 702), (705, 703, 702, 704), (707, 705, 704, 706), (709, 707, 706, 708), (711, 709, 708, 710), (713, 711, 710, 712), (715, 713, 712, 714), (679, 715, 714, 678), (717, 679, 678, 716), (719, 717, 716, 718), (681, 719, 718, 680), (721, 681, 680, 720), (683, 721, 720, 682), (685, 683, 682, 684), (723, 685, 684, 722), (725, 723, 722, 724), (727, 725, 724, 726), (729, 727, 726, 728), (731, 729, 728, 730), (733, 731, 730, 732), (687, 733, 732, 686), (689, 687, 686, 688), (735, 689, 688, 734), (691, 735, 734, 690), (693, 691, 690, 692), (737, 693, 692, 736), (696, 737, 736, 697), (636, 654, 655, 637), (654, 656, 657, 655), (656, 658, 659, 657), (658, 660, 661, 659), (660, 612, 613, 661), (612, 638, 639, 613), (638, 640, 641, 639), (640, 652, 653, 641), (652, 643, 642, 653), (545, 671, 611)])
me_cylinder.polygons.foreach_set('use_smooth', [True] * 736)
_uv = me_cylinder.uv_layers.new(name='UVMap')
_uv.uv.foreach_set('vector', [0.25, 0.01617, 0.2956, 0.02066, 0.2956, 0.02066, 0.25, 0.01617, 0.4688, 0.9836, 0.5, 0.9836, 0.5, 0.9836, 0.4688, 0.9836, 0.1201, 0.4444, 0.08466, 0.4153, 0.08466, 0.4153, 0.1201, 0.4444, 0.4854, 0.2968, 0.49, 0.25, 0.49, 0.25, 0.4854, 0.2968, 0.3395, 0.466, 0.2956, 0.4793, 0.2956, 0.4793, 0.3395, 0.466, 0.4375, 0.9836, 0.4688, 0.9836, 0.4688, 0.9836, 0.4375, 0.9836, 0.2956, 0.02066, 0.3395, 0.03397, 0.3395, 0.03397, 0.2956, 0.02066, 0.08029, 0.08029, 0.05045, 0.1167, 0.05045, 0.1167, 0.08029, 0.08029, 0.08466, 0.4153, 0.05558, 0.3799, 0.05558, 0.3799, 0.08466, 0.4153, 0.4062, 0.9836, 0.4375, 0.9836, 0.4375, 0.9836, 0.4062, 0.9836, 0.2956, 0.4793, 0.25, 0.4838, 0.25, 0.4838, 0.2956, 0.4793, 0.4717, 0.3418, 0.4854, 0.2968, 0.4854, 0.2968, 0.4717, 0.3418, 0.3395, 0.03397, 0.3799, 0.05558, 0.3799, 0.05558, 0.3395, 0.03397, 0.375, 0.9836, 0.4062, 0.9836, 0.4062, 0.9836, 0.375, 0.9836, 0.05558, 0.3799, 0.03397, 0.3395, 0.03397, 0.3395, 0.05558, 0.3799, 0.1167, 0.05045, 0.08029, 0.08029, 0.08029, 0.08029, 0.1167, 0.05045, 0.3799, 0.05558, 0.4153, 0.08466, 0.4153, 0.08466, 0.3799, 0.05558, 0.3438, 0.9836, 0.375, 0.9836, 0.375, 0.9836, 0.3438, 0.9836, 0.03397, 0.3395, 0.02066, 0.2956, 0.02066, 0.2956, 0.03397, 0.3395, 0.4496, 0.3833, 0.4717, 0.3418, 0.4717, 0.3418, 0.4496, 0.3833, 0.4153, 0.08466, 0.4444, 0.1201, 0.4444, 0.1201, 0.4153, 0.08466, 0.1582, 0.02827, 0.1167, 0.05045, 0.1167, 0.05045, 0.1582, 0.02827, 0.02066, 0.2956, 0.01617, 0.25, 0.01617, 0.25, 0.02066, 0.2956, 0.3125, 0.9836, 0.3438, 0.9836, 0.3438, 0.9836, 0.3125, 0.9836, 0.4444, 0.1201, 0.466, 0.1605, 0.466, 0.1605, 0.4444, 0.1201, 0.2812, 0.9836, 0.3125, 0.9836, 0.3125, 0.9836, 0.2812, 0.9836, 0.01617, 0.25, 0.02066, 0.2044, 0.02066, 0.2044, 0.01617, 0.25, 0.2032, 0.4854, 0.25, 0.49, 0.25, 0.49, 0.2032, 0.4854, 0.466, 0.1605, 0.4793, 0.2044, 0.4793, 0.2044, 0.466, 0.1605, 0.4197, 0.4197, 0.4496, 0.3833, 0.4496, 0.3833, 0.4197, 0.4197, 0.02066, 0.2044, 0.03397, 0.1605, 0.03397, 0.1605, 0.02066, 0.2044, 0.2032, 0.01461, 0.1582, 0.02827, 0.1582, 0.02827, 0.2032, 0.01461, 0.4793, 0.2044, 0.4838, 0.25, 0.4838, 0.25, 0.4793, 0.2044, 0.25, 0.9836, 0.2812, 0.9836, 0.2812, 0.9836, 0.25, 0.9836, 0.03397, 0.1605, 0.05558, 0.1201, 0.05558, 0.1201, 0.03397, 0.1605, 0.1582, 0.4717, 0.2032, 0.4854, 0.2032, 0.4854, 0.1582, 0.4717, 0.4838, 0.25, 0.4793, 0.2956, 0.4793, 0.2956, 0.4838, 0.25, 0.2188, 0.9836, 0.25, 0.9836, 0.25, 0.9836, 0.2188, 0.9836, 0.05558, 0.1201, 0.08466, 0.08466, 0.08466, 0.08466, 0.05558, 0.1201, 0.3833, 0.4496, 0.4197, 0.4197, 0.4197, 0.4197, 0.3833, 0.4496, 0.4793, 0.2956, 0.466, 0.3395, 0.466, 0.3395, 0.4793, 0.2956, 0.1875, 0.9836, 0.2188, 0.9836, 0.2188, 0.9836, 0.1875, 0.9836, 0.08466, 0.08466, 0.1201, 0.05558, 0.1201, 0.05558, 0.08466, 0.08466, 0.25, 0.01, 0.2032, 0.01461, 0.2032, 0.01461, 0.25, 0.01, 0.466, 0.3395, 0.4444, 0.3799, 0.4444, 0.3799, 0.466, 0.3395, 0.1167, 0.4496, 0.1582, 0.4717, 0.1582, 0.4717, 0.1167, 0.4496, 0.1201, 0.05558, 0.1605, 0.03397, 0.1605, 0.03397, 0.1201, 0.05558, 0.1562, 0.9836, 0.1875, 0.9836, 0.1875, 0.9836, 0.1562, 0.9836, 0.25, 0.4838, 0.2044, 0.4793, 0.2044, 0.4793, 0.25, 0.4838, 0.9688, 0.9836, 1.0, 0.9836, 1.0, 0.9836, 0.9688, 0.9836, 0.4444, 0.3799, 0.4153, 0.4153, 0.4153, 0.4153, 0.4444, 0.3799, 0.3418, 0.4717, 0.3833, 0.4496, 0.3833, 0.4496, 0.3418, 0.4717, 0.1605, 0.03397, 0.2044, 0.02066, 0.2044, 0.02066, 0.1605, 0.03397, 0.125, 0.9836, 0.1562, 0.9836, 0.1562, 0.9836, 0.125, 0.9836, 0.2044, 0.4793, 0.1605, 0.466, 0.1605, 0.466, 0.2044, 0.4793, 0.2968, 0.01461, 0.25, 0.01, 0.25, 0.01, 0.2968, 0.01461, 0.4153, 0.4153, 0.3799, 0.4444, 0.3799, 0.4444, 0.4153, 0.4153, 0.08029, 0.4197, 0.1167, 0.4496, 0.1167, 0.4496, 0.08029, 0.4197, 0.2044, 0.02066, 0.25, 0.01617, 0.25, 0.01617, 0.2044, 0.02066, 0.9375, 0.9836, 0.9688, 0.9836, 0.9688, 0.9836, 0.9375, 0.9836, 0.1605, 0.466, 0.1201, 0.4444, 0.1201, 0.4444, 0.1605, 0.466, 0.09375, 0.9836, 0.125, 0.9836, 0.125, 0.9836, 0.09375, 0.9836, 0.3799, 0.4444, 0.3395, 0.466, 0.3395, 0.466, 0.3799, 0.4444, 0.9062, 0.9836, 0.9375, 0.9836, 0.9375, 0.9836, 0.9062, 0.9836, 1.0, 0.8716, 0.9688, 0.8716, 0.9688, 0.8716, 1.0, 0.8716, 0.03125, 0.75, 0.03125, 0.8621, 0.0, 0.8621, 0.0, 0.75, 0.0625, 0.75, 0.0625, 0.8621, 0.03125, 0.8621, 0.03125, 0.75, 0.09375, 0.75, 0.09375, 0.8621, 0.0625, 0.8621, 0.0625, 0.75, 0.125, 0.75, 0.125, 0.8621, 0.09375, 0.8621, 0.09375, 0.75, 0.1562, 0.75, 0.1562, 0.8621, 0.125, 0.8621, 0.125, 0.75, 0.1875, 0.75, 0.1875, 0.8621, 0.1562, 0.8621, 0.1562, 0.75, 0.2188, 0.75, 0.2188, 0.8621, 0.1875, 0.8621, 0.1875, 0.75, 0.25, 0.75, 0.25, 0.8621, 0.2188, 0.8621, 0.2188, 0.75, 0.2812, 0.75, 0.2812, 0.8621, 0.25, 0.8621, 0.25, 0.75, 0.3125, 0.75, 0.3125, 0.8621, 0.2812, 0.8621, 0.2812, 0.75, 0.3438, 0.75, 0.3438, 0.8621, 0.3125, 0.8621, 0.3125, 0.75, 0.375, 0.75, 0.375, 0.8621, 0.3438, 0.8621, 0.3438, 0.75, 0.4062, 0.75, 0.4062, 0.8621, 0.375, 0.8621, 0.375, 0.75, 0.4375, 0.75, 0.4375, 0.8621, 0.4062, 0.8621, 0.4062, 0.75, 0.4688, 0.75, 0.4688, 0.8621, 0.4375, 0.8621, 0.4375, 0.75, 0.5, 0.75, 0.5, 0.8621, 0.4688, 0.8621, 0.4688, 0.75, 0.5312, 0.75, 0.5312, 0.8621, 0.5, 0.8621, 0.5, 0.75, 0.5625, 0.75, 0.5625, 0.8621, 0.5312, 0.8621, 0.5312, 0.75, 0.5938, 0.75, 0.5938, 0.8621, 0.5625, 0.8621, 0.5625, 0.75, 0.625, 0.75, 0.625, 0.8621, 0.5938, 0.8621, 0.5938, 0.75, 0.6562, 0.75, 0.6562, 0.8621, 0.625, 0.8621, 0.625, 0.75, 0.6875, 0.75, 0.6875, 0.8621, 0.6562, 0.8621, 0.6562, 0.75, 0.7188, 0.75, 0.7188, 0.8621, 0.6875, 0.8621, 0.6875, 0.75, 0.75, 0.75, 0.75, 0.8621, 0.7188, 0.8621, 0.7188, 0.75, 0.7812, 0.75, 0.7813, 0.8621, 0.75, 0.8621, 0.75, 0.75, 0.8125, 0.75, 0.8125, 0.8621, 0.7813, 0.8621, 0.7812, 0.75, 0.8438, 0.75, 0.8438, 0.8621, 0.8125, 0.8621, 0.8125, 0.75, 0.875, 0.75, 0.875, 0.8621, 0.8438, 0.8621, 0.8438, 0.75, 0.9062, 0.75, 0.9062, 0.8621, 0.875, 0.8621, 0.875, 0.75, 1.0, 0.8716, 1.0, 0.9836, 0.9688, 0.9836, 0.9688, 0.8716, 0.9375, 0.75, 0.9375, 0.8621, 0.9062, 0.8621, 0.9062, 0.75, 0.7188, 0.9836, 0.75, 0.9836, 0.75, 0.9836, 0.7188, 0.9836, 0.75, 0.9881, 0.75, 0.9955, 0.7188, 0.9955, 0.7188, 0.9881, 0.6875, 0.9836, 0.7188, 0.9836, 0.7187, 0.9836, 0.6875, 0.9836, 0.7812, 0.9881, 0.7812, 0.9955, 0.75, 0.9955, 0.75, 0.9881, 0.6562, 0.9836, 0.6875, 0.9836, 0.6875, 0.9836, 0.6563, 0.9836, 0.8125, 0.9881, 0.8125, 0.9955, 0.7812, 0.9955, 0.7812, 0.9881, 0.625, 0.9836, 0.6562, 0.9836, 0.6562, 0.9836, 0.625, 0.9836, 0.8438, 0.9881, 0.8438, 0.9955, 0.8125, 0.9955, 0.8125, 0.9881, 0.03125, 0.9881, 0.03125, 0.9955, 0.0, 0.9955, 0.0, 0.9881, 0.5938, 0.9836, 0.625, 0.9836, 0.625, 0.9836, 0.5938, 0.9836, 0.875, 0.9881, 0.875, 0.9955, 0.8438, 0.9955, 0.8438, 0.9881, 0.0625, 0.9881, 0.0625, 0.9955, 0.03125, 0.9955, 0.03125, 0.9881, 0.5625, 0.9836, 0.5938, 0.9836, 0.5937, 0.9836, 0.5625, 0.9836, 0.9062, 0.9881, 0.9062, 0.9955, 0.875, 0.9955, 0.875, 0.9881, 0.09375, 0.9881, 0.09375, 0.9955, 0.0625, 0.9955, 0.0625, 0.9881, 0.5312, 0.9836, 0.5625, 0.9836, 0.5625, 0.9836, 0.5313, 0.9836, 0.9375, 0.9881, 0.9375, 0.9955, 0.9062, 0.9955, 0.9062, 0.9881, 0.125, 0.9881, 0.125, 0.9955, 0.09375, 0.9955, 0.09375, 0.9881, 0.5, 0.9836, 0.5312, 0.9836, 0.5312, 0.9836, 0.5, 0.9836, 0.2032, 0.4854, 0.25, 0.49, 0.25, 0.49, 0.2032, 0.4854, 0.1562, 0.9881, 0.1562, 0.9955, 0.125, 0.9955, 0.125, 0.9881, 0.4688, 0.9836, 0.5, 0.9836, 0.5, 0.9836, 0.4688, 0.9836, 0.1875, 0.9881, 0.1875, 0.9955, 0.1562, 0.9955, 0.1562, 0.9881, 0.4375, 0.9836, 0.4688, 0.9836, 0.4687, 0.9836, 0.4375, 0.9836, 0.9688, 0.9881, 0.9688, 0.9955, 0.9375, 0.9955, 0.9375, 0.9881, 0.2188, 0.9881, 0.2188, 0.9955, 0.1875, 0.9955, 0.1875, 0.9881, 0.4062, 0.9836, 0.4375, 0.9836, 0.4375, 0.9836, 0.4063, 0.9836, 0.25, 0.9881, 0.25, 0.9955, 0.2188, 0.9955, 0.2188, 0.9881, 0.375, 0.9836, 0.4062, 0.9836, 0.4062, 0.9836, 0.375, 0.9836, 0.2812, 0.9881, 0.2812, 0.9955, 0.25, 0.9955, 0.25, 0.9881, 0.3438, 0.9836, 0.375, 0.9836, 0.375, 0.9836, 0.3438, 0.9836, 0.3125, 0.9881, 0.3125, 0.9955, 0.2812, 0.9955, 0.2812, 0.9881, 0.05045, 0.1167, 0.02827, 0.1582, 0.02827, 0.1582, 0.05045, 0.1167, 0.5, 0.9836, 0.5312, 0.9836, 0.5312, 0.9836, 0.5, 0.9836, 0.49, 0.25, 0.4854, 0.2032, 0.4854, 0.2032, 0.49, 0.25, 0.5312, 0.9836, 0.5625, 0.9836, 0.5625, 0.9836, 0.5312, 0.9836, 0.02827, 0.1582, 0.01461, 0.2032, 0.01461, 0.2032, 0.02827, 0.1582, 0.5625, 0.9836, 0.5938, 0.9836, 0.5938, 0.9836, 0.5625, 0.9836, 0.4854, 0.2032, 0.4717, 0.1582, 0.4717, 0.1582, 0.4854, 0.2032, 0.5938, 0.9836, 0.625, 0.9836, 0.625, 0.9836, 0.5938, 0.9836, 0.625, 0.9836, 0.6562, 0.9836, 0.6562, 0.9836, 0.625, 0.9836, 0.01461, 0.2032, 0.01, 0.25, 0.01, 0.25, 0.01461, 0.2032, 0.4717, 0.1582, 0.4496, 0.1167, 0.4496, 0.1167, 0.4717, 0.1582, 0.6562, 0.9836, 0.6875, 0.9836, 0.6875, 0.9836, 0.6562, 0.9836, 0.6875, 0.9836, 0.7188, 0.9836, 0.7188, 0.9836, 0.6875, 0.9836, 0.01, 0.25, 0.01461, 0.2968, 0.01461, 0.2968, 0.01, 0.25, 0.4496, 0.1167, 0.4197, 0.08029, 0.4197, 0.08029, 0.4496, 0.1167, 0.7188, 0.9836, 0.75, 0.9836, 0.75, 0.9836, 0.7188, 0.9836, 0.75, 0.9836, 0.7812, 0.9836, 0.7812, 0.9836, 0.75, 0.9836, 0.01461, 0.2968, 0.02827, 0.3418, 0.02827, 0.3418, 0.01461, 0.2968, 0.4197, 0.08029, 0.3833, 0.05045, 0.3833, 0.05045, 0.4197, 0.08029, 0.7812, 0.9836, 0.8125, 0.9836, 0.8125, 0.9836, 0.7812, 0.9836, 0.25, 0.49, 0.2968, 0.4854, 0.2968, 0.4854, 0.25, 0.49, 0.8125, 0.9836, 0.8438, 0.9836, 0.8438, 0.9836, 0.8125, 0.9836, 0.02827, 0.3418, 0.05045, 0.3833, 0.05045, 0.3833, 0.02827, 0.3418, 0.3833, 0.05045, 0.3418, 0.02827, 0.3418, 0.02827, 0.3833, 0.05045, 0.0, 0.9836, 0.03125, 0.9836, 0.03125, 0.9836, 0.0, 0.9836, 0.8438, 0.9836, 0.875, 0.9836, 0.875, 0.9836, 0.8438, 0.9836, 0.03125, 0.9836, 0.0625, 0.9836, 0.0625, 0.9836, 0.03125, 0.9836, 0.875, 0.9836, 0.9062, 0.9836, 0.9062, 0.9836, 0.875, 0.9836, 0.05045, 0.3833, 0.08029, 0.4197, 0.08029, 0.4197, 0.05045, 0.3833, 0.3418, 0.02827, 0.2968, 0.01461, 0.2968, 0.01461, 0.3418, 0.02827, 0.0625, 0.9836, 0.09375, 0.9836, 0.09375, 0.9836, 0.0625, 0.9836, 0.2968, 0.4854, 0.3418, 0.4717, 0.3418, 0.4717, 0.2968, 0.4854, 0.2968, 0.4854, 0.3418, 0.4717, 0.3418, 0.4717, 0.2968, 0.4854, 1.0, 0.9881, 1.0, 0.9955, 0.9688, 0.9955, 0.9688, 0.9881, 0.3833, 0.4496, 0.4197, 0.4197, 0.4197, 0.4197, 0.3833, 0.4496, 0.4197, 0.4197, 0.4496, 0.3833, 0.4496, 0.3833, 0.4197, 0.4197, 0.4496, 0.3833, 0.4717, 0.3418, 0.4717, 0.3418, 0.4496, 0.3833, 0.4717, 0.3418, 0.4854, 0.2968, 0.4854, 0.2968, 0.4717, 0.3418, 0.4854, 0.2968, 0.49, 0.25, 0.49, 0.25, 0.4854, 0.2968, 0.49, 0.25, 0.4854, 0.2032, 0.4854, 0.2032, 0.49, 0.25, 0.4854, 0.2032, 0.4717, 0.1582, 0.4717, 0.1582, 0.4854, 0.2032, 0.4717, 0.1582, 0.4496, 0.1167, 0.4496, 0.1167, 0.4717, 0.1582, 0.4496, 0.1167, 0.4197, 0.08029, 0.4197, 0.0803, 0.4496, 0.1167, 0.4197, 0.08029, 0.3833, 0.05045, 0.3833, 0.05045, 0.4197, 0.08029, 0.3833, 0.05045, 0.3418, 0.02827, 0.3418, 0.02827, 0.3833, 0.05045, 0.3418, 0.02827, 0.2968, 0.01461, 0.2968, 0.01461, 0.3418, 0.02827, 0.2968, 0.01461, 0.25, 0.01, 0.25, 0.01, 0.2968, 0.01461, 0.25, 0.01, 0.2032, 0.01461, 0.2032, 0.01461, 0.25, 0.01, 0.2032, 0.01461, 0.1582, 0.02827, 0.1582, 0.02827, 0.2032, 0.01461, 0.1582, 0.02827, 0.1167, 0.05045, 0.1167, 0.05045, 0.1582, 0.02827, 0.1167, 0.05045, 0.08029, 0.08029, 0.0803, 0.08029, 0.1167, 0.05045, 0.08029, 0.08029, 0.05045, 0.1167, 0.05045, 0.1167, 0.08029, 0.0803, 0.05045, 0.1167, 0.02827, 0.1582, 0.02827, 0.1582, 0.05045, 0.1167, 0.02827, 0.1582, 0.01461, 0.2032, 0.01461, 0.2032, 0.02827, 0.1582, 0.01461, 0.2032, 0.01, 0.25, 0.01, 0.25, 0.01461, 0.2032, 0.01, 0.25, 0.01461, 0.2968, 0.01461, 0.2968, 0.01, 0.25, 0.01461, 0.2968, 0.02827, 0.3418, 0.02827, 0.3418, 0.01461, 0.2968, 0.02827, 0.3418, 0.05045, 0.3833, 0.05045, 0.3833, 0.02827, 0.3418, 0.05045, 0.3833, 0.08029, 0.4197, 0.08029, 0.4197, 0.05045, 0.3833, 0.08029, 0.4197, 0.1167, 0.4496, 0.1167, 0.4496, 0.0803, 0.4197, 0.1167, 0.4496, 0.1582, 0.4717, 0.1582, 0.4717, 0.1167, 0.4496, 0.1582, 0.4717, 0.2032, 0.4854, 0.2032, 0.4854, 0.1582, 0.4717, 0.9375, 0.9836, 0.9688, 0.9836, 0.9687, 0.9836, 0.9375, 0.9836, 0.0, 0.9836, 0.03125, 0.9836, 0.03125, 0.9836, 1.472e-06, 0.9836, 0.7188, 0.9881, 0.7188, 0.9955, 0.6875, 0.9955, 0.6875, 0.9881, 0.75, 0.9836, 0.7812, 0.9836, 0.7812, 0.9836, 0.75, 0.9836, 0.6875, 0.9881, 0.6875, 0.9955, 0.6562, 0.9955, 0.6562, 0.9881, 0.7812, 0.9836, 0.8125, 0.9836, 0.8125, 0.9836, 0.7813, 0.9836, 0.9688, 0.9836, 1.0, 0.9836, 1.0, 0.9836, 0.9688, 0.9836, 0.6562, 0.9881, 0.6562, 0.9955, 0.625, 0.9955, 0.625, 0.9881, 0.8125, 0.9836, 0.8438, 0.9836, 0.8437, 0.9836, 0.8125, 0.9836, 0.625, 0.9881, 0.625, 0.9955, 0.5938, 0.9955, 0.5938, 0.9881, 0.8438, 0.9836, 0.875, 0.9836, 0.875, 0.9836, 0.8438, 0.9836, 0.03125, 0.9836, 0.0625, 0.9836, 0.0625, 0.9836, 0.03125, 0.9836, 0.5938, 0.9881, 0.5938, 0.9955, 0.5625, 0.9955, 0.5625, 0.9881, 0.875, 0.9836, 0.9062, 0.9836, 0.9062, 0.9836, 0.875, 0.9836, 0.0625, 0.9836, 0.09375, 0.9836, 0.09375, 0.9836, 0.0625, 0.9836, 0.5625, 0.9881, 0.5625, 0.9955, 0.5312, 0.9955, 0.5312, 0.9881, 0.9062, 0.9836, 0.9375, 0.9836, 0.9375, 0.9836, 0.9063, 0.9836, 0.09375, 0.9836, 0.125, 0.9836, 0.125, 0.9836, 0.09375, 0.9836, 0.5312, 0.9881, 0.5312, 0.9955, 0.5, 0.9955, 0.5, 0.9881, 0.3418, 0.4717, 0.3833, 0.4496, 0.3833, 0.4496, 0.3418, 0.4717, 0.125, 0.9836, 0.1562, 0.9836, 0.1562, 0.9836, 0.125, 0.9836, 0.5, 0.9881, 0.5, 0.9955, 0.4688, 0.9955, 0.4688, 0.9881, 0.1562, 0.9836, 0.1875, 0.9836, 0.1875, 0.9836, 0.1563, 0.9836, 0.4688, 0.9881, 0.4688, 0.9955, 0.4375, 0.9955, 0.4375, 0.9881, 0.1875, 0.9836, 0.2188, 0.9836, 0.2187, 0.9836, 0.1875, 0.9836, 0.4375, 0.9881, 0.4375, 0.9955, 0.4062, 0.9955, 0.4062, 0.9881, 0.2188, 0.9836, 0.25, 0.9836, 0.25, 0.9836, 0.2188, 0.9836, 0.4062, 0.9881, 0.4062, 0.9955, 0.375, 0.9955, 0.375, 0.9881, 0.25, 0.9836, 0.2812, 0.9836, 0.2812, 0.9836, 0.25, 0.9836, 0.375, 0.9881, 0.375, 0.9955, 0.3438, 0.9955, 0.3438, 0.9881, 0.2812, 0.9836, 0.3125, 0.9836, 0.3125, 0.9836, 0.2813, 0.9836, 0.3438, 0.9881, 0.3438, 0.9955, 0.3125, 0.9955, 0.3125, 0.9881, 0.3125, 0.9836, 0.3438, 0.9836, 0.3437, 0.9836, 0.3125, 0.9836, 0.2968, 0.4854, 0.25, 0.49, 0.25, 0.49, 0.2968, 0.4854, 0.3418, 0.4717, 0.2968, 0.4854, 0.2968, 0.4854, 0.3418, 0.4717, 0.3833, 0.4496, 0.3418, 0.4717, 0.3418, 0.4717, 0.3833, 0.4496, 0.4197, 0.4197, 0.3833, 0.4496, 0.3833, 0.4496, 0.4197, 0.4197, 0.4496, 0.3833, 0.4197, 0.4197, 0.4197, 0.4197, 0.4496, 0.3833, 0.4717, 0.3418, 0.4496, 0.3833, 0.4496, 0.3833, 0.4717, 0.3418, 0.4854, 0.2968, 0.4717, 0.3418, 0.4717, 0.3418, 0.4854, 0.2968, 0.49, 0.25, 0.4854, 0.2968, 0.4854, 0.2968, 0.49, 0.25, 0.4854, 0.2032, 0.49, 0.25, 0.49, 0.25, 0.4854, 0.2032, 0.4717, 0.1582, 0.4854, 0.2032, 0.4854, 0.2032, 0.4717, 0.1582, 0.4496, 0.1167, 0.4717, 0.1582, 0.4717, 0.1582, 0.4496, 0.1167, 0.4197, 0.08029, 0.4496, 0.1167, 0.4496, 0.1167, 0.4197, 0.0803, 0.3833, 0.05045, 0.4197, 0.08029, 0.4197, 0.08029, 0.3833, 0.05045, 0.3418, 0.02827, 0.3833, 0.05045, 0.3833, 0.05045, 0.3418, 0.02827, 0.2968, 0.01461, 0.3418, 0.02827, 0.3418, 0.02827, 0.2968, 0.01461, 0.25, 0.01, 0.2968, 0.01461, 0.2968, 0.01461, 0.25, 0.01, 0.2032, 0.01461, 0.25, 0.01, 0.25, 0.01, 0.2032, 0.01461, 0.1582, 0.02827, 0.2032, 0.01461, 0.2032, 0.01461, 0.1582, 0.02827, 0.1167, 0.05045, 0.1582, 0.02827, 0.1582, 0.02827, 0.1167, 0.05045, 0.08029, 0.08029, 0.1167, 0.05045, 0.1167, 0.05045, 0.0803, 0.08029, 0.05045, 0.1167, 0.08029, 0.08029, 0.08029, 0.0803, 0.05045, 0.1167, 0.02827, 0.1582, 0.05045, 0.1167, 0.05045, 0.1167, 0.02827, 0.1582, 0.01461, 0.2032, 0.02827, 0.1582, 0.02827, 0.1582, 0.01461, 0.2032, 0.01, 0.25, 0.01461, 0.2032, 0.01461, 0.2032, 0.01, 0.25, 0.01461, 0.2968, 0.01, 0.25, 0.01, 0.25, 0.01461, 0.2968, 0.02827, 0.3418, 0.01461, 0.2968, 0.01461, 0.2968, 0.02827, 0.3418, 0.05045, 0.3833, 0.02827, 0.3418, 0.02827, 0.3418, 0.05045, 0.3833, 0.08029, 0.4197, 0.05045, 0.3833, 0.05045, 0.3833, 0.08029, 0.4197, 0.1167, 0.4496, 0.08029, 0.4197, 0.0803, 0.4197, 0.1167, 0.4496, 0.1582, 0.4717, 0.1167, 0.4496, 0.1167, 0.4496, 0.1582, 0.4717, 0.2032, 0.4854, 0.1582, 0.4717, 0.1582, 0.4717, 0.2032, 0.4854, 0.25, 0.49, 0.2032, 0.4854, 0.2032, 0.4854, 0.25, 0.49, 0.03125, 0.9881, 0.0, 0.9881, 1.472e-06, 0.9836, 0.03125, 0.9836, 0.0625, 0.9881, 0.03125, 0.9881, 0.03125, 0.9836, 0.0625, 0.9836, 0.09375, 0.9881, 0.0625, 0.9881, 0.0625, 0.9836, 0.09375, 0.9836, 0.125, 0.9881, 0.09375, 0.9881, 0.09375, 0.9836, 0.125, 0.9836, 0.1562, 0.9881, 0.125, 0.9881, 0.125, 0.9836, 0.1562, 0.9836, 0.1875, 0.9881, 0.1562, 0.9881, 0.1563, 0.9836, 0.1875, 0.9836, 0.2188, 0.9881, 0.1875, 0.9881, 0.1875, 0.9836, 0.2187, 0.9836, 0.25, 0.9881, 0.2188, 0.9881, 0.2188, 0.9836, 0.25, 0.9836, 0.2812, 0.9881, 0.25, 0.9881, 0.25, 0.9836, 0.2812, 0.9836, 0.3125, 0.9881, 0.2812, 0.9881, 0.2813, 0.9836, 0.3125, 0.9836, 0.3438, 0.9881, 0.3125, 0.9881, 0.3125, 0.9836, 0.3437, 0.9836, 0.375, 0.9881, 0.3438, 0.9881, 0.3438, 0.9836, 0.375, 0.9836, 0.4062, 0.9881, 0.375, 0.9881, 0.375, 0.9836, 0.4062, 0.9836, 0.4375, 0.9881, 0.4062, 0.9881, 0.4063, 0.9836, 0.4375, 0.9836, 0.4688, 0.9881, 0.4375, 0.9881, 0.4375, 0.9836, 0.4687, 0.9836, 0.5, 0.9881, 0.4688, 0.9881, 0.4688, 0.9836, 0.5, 0.9836, 0.5312, 0.9881, 0.5, 0.9881, 0.5, 0.9836, 0.5312, 0.9836, 0.5625, 0.9881, 0.5312, 0.9881, 0.5313, 0.9836, 0.5625, 0.9836, 0.5938, 0.9881, 0.5625, 0.9881, 0.5625, 0.9836, 0.5937, 0.9836, 0.625, 0.9881, 0.5938, 0.9881, 0.5938, 0.9836, 0.625, 0.9836, 0.6562, 0.9881, 0.625, 0.9881, 0.625, 0.9836, 0.6562, 0.9836, 0.6875, 0.9881, 0.6562, 0.9881, 0.6563, 0.9836, 0.6875, 0.9836, 0.7188, 0.9881, 0.6875, 0.9881, 0.6875, 0.9836, 0.7187, 0.9836, 0.75, 0.9881, 0.7188, 0.9881, 0.7188, 0.9836, 0.75, 0.9836, 0.7812, 0.9881, 0.75, 0.9881, 0.75, 0.9836, 0.7812, 0.9836, 0.8125, 0.9881, 0.7812, 0.9881, 0.7813, 0.9836, 0.8125, 0.9836, 0.8438, 0.9881, 0.8125, 0.9881, 0.8125, 0.9836, 0.8437, 0.9836, 0.875, 0.9881, 0.8438, 0.9881, 0.8438, 0.9836, 0.875, 0.9836, 0.9062, 0.9881, 0.875, 0.9881, 0.875, 0.9836, 0.9062, 0.9836, 0.9375, 0.9881, 0.9062, 0.9881, 0.9063, 0.9836, 0.9375, 0.9836, 0.9688, 0.9881, 0.9375, 0.9881, 0.9375, 0.9836, 0.9687, 0.9836, 1.0, 0.9881, 0.9688, 0.9881, 0.9688, 0.9836, 1.0, 0.9836, 0.25, 0.49, 0.2968, 0.4854, 0.2968, 0.4854, 0.25, 0.49, 0.25, 0.4838, 0.2956, 0.4793, 0.2968, 0.4854, 0.25, 0.49, 0.2956, 0.4793, 0.3395, 0.466, 0.3418, 0.4717, 0.2968, 0.4854, 0.3395, 0.466, 0.3799, 0.4444, 0.3833, 0.4496, 0.3418, 0.4717, 0.3799, 0.4444, 0.4153, 0.4153, 0.4197, 0.4197, 0.3833, 0.4496, 0.4153, 0.4153, 0.4444, 0.3799, 0.4496, 0.3833, 0.4197, 0.4197, 0.4444, 0.3799, 0.466, 0.3395, 0.4717, 0.3418, 0.4496, 0.3833, 0.466, 0.3395, 0.4793, 0.2956, 0.4854, 0.2968, 0.4717, 0.3418, 0.4793, 0.2956, 0.4838, 0.25, 0.49, 0.25, 0.4854, 0.2968, 0.4838, 0.25, 0.4793, 0.2044, 0.4854, 0.2032, 0.49, 0.25, 0.4793, 0.2044, 0.466, 0.1605, 0.4717, 0.1582, 0.4854, 0.2032, 0.466, 0.1605, 0.4444, 0.1201, 0.4496, 0.1167, 0.4717, 0.1582, 0.4444, 0.1201, 0.4153, 0.08466, 0.4197, 0.08029, 0.4496, 0.1167, 0.4153, 0.08466, 0.3799, 0.05558, 0.3833, 0.05045, 0.4197, 0.08029, 0.3799, 0.05558, 0.3395, 0.03397, 0.3418, 0.02827, 0.3833, 0.05045, 0.3395, 0.03397, 0.2956, 0.02066, 0.2968, 0.01461, 0.3418, 0.02827, 0.2956, 0.02066, 0.25, 0.01617, 0.25, 0.01, 0.2968, 0.01461, 0.25, 0.01617, 0.2044, 0.02066, 0.2032, 0.01461, 0.25, 0.01, 0.2044, 0.02066, 0.1605, 0.03397, 0.1582, 0.02827, 0.2032, 0.01461, 0.1605, 0.03397, 0.1201, 0.05558, 0.1167, 0.05045, 0.1582, 0.02827, 0.1201, 0.05558, 0.08466, 0.08466, 0.08029, 0.08029, 0.1167, 0.05045, 0.08466, 0.08466, 0.05558, 0.1201, 0.05045, 0.1167, 0.08029, 0.08029, 0.05558, 0.1201, 0.03397, 0.1605, 0.02827, 0.1582, 0.05045, 0.1167, 0.03397, 0.1605, 0.02066, 0.2044, 0.01461, 0.2032, 0.02827, 0.1582, 0.02066, 0.2044, 0.01617, 0.25, 0.01, 0.25, 0.01461, 0.2032, 0.01617, 0.25, 0.02066, 0.2956, 0.01461, 0.2968, 0.01, 0.25, 0.02066, 0.2956, 0.03397, 0.3395, 0.02827, 0.3418, 0.01461, 0.2968, 0.03397, 0.3395, 0.05558, 0.3799, 0.05045, 0.3833, 0.02827, 0.3418, 0.05558, 0.3799, 0.08466, 0.4153, 0.08029, 0.4197, 0.05045, 0.3833, 0.08466, 0.4153, 0.1201, 0.4444, 0.1167, 0.4496, 0.08029, 0.4197, 0.1201, 0.4444, 0.1605, 0.466, 0.1582, 0.4717, 0.1167, 0.4496, 0.1605, 0.466, 0.2044, 0.4793, 0.2032, 0.4854, 0.1582, 0.4717, 0.2044, 0.4793, 0.25, 0.4838, 0.25, 0.49, 0.2032, 0.4854, 0.25, 0.25, 0.2956, 0.4793, 0.25, 0.4838, 0.25, 0.25, 0.3395, 0.466, 0.2956, 0.4793, 0.25, 0.25, 0.3799, 0.4444, 0.3395, 0.466, 0.25, 0.25, 0.4153, 0.4153, 0.3799, 0.4444, 0.25, 0.25, 0.4444, 0.3799, 0.4153, 0.4153, 0.25, 0.25, 0.466, 0.3395, 0.4444, 0.3799, 0.25, 0.25, 0.4793, 0.2956, 0.466, 0.3395, 0.25, 0.25, 0.4838, 0.25, 0.4793, 0.2956, 0.25, 0.25, 0.4793, 0.2044, 0.4838, 0.25, 0.25, 0.25, 0.466, 0.1605, 0.4793, 0.2044, 0.25, 0.25, 0.4444, 0.1201, 0.466, 0.1605, 0.25, 0.25, 0.4153, 0.08466, 0.4444, 0.1201, 0.25, 0.25, 0.3799, 0.05558, 0.4153, 0.08466, 0.25, 0.25, 0.3395, 0.03397, 0.3799, 0.05558, 0.25, 0.25, 0.2956, 0.02066, 0.3395, 0.03397, 0.25, 0.25, 0.25, 0.01617, 0.2956, 0.02066, 0.25, 0.25, 0.2044, 0.02066, 0.25, 0.01617, 0.25, 0.25, 0.1605, 0.03397, 0.2044, 0.02066, 0.25, 0.25, 0.1201, 0.05558, 0.1605, 0.03397, 0.25, 0.25, 0.08466, 0.08466, 0.1201, 0.05558, 0.25, 0.25, 0.05558, 0.1201, 0.08466, 0.08466, 0.25, 0.25, 0.03397, 0.1605, 0.05558, 0.1201, 0.25, 0.25, 0.02066, 0.2044, 0.03397, 0.1605, 0.25, 0.25, 0.01617, 0.25, 0.02066, 0.2044, 0.25, 0.25, 0.02066, 0.2956, 0.01617, 0.25, 0.25, 0.25, 0.03397, 0.3395, 0.02066, 0.2956, 0.25, 0.25, 0.05558, 0.3799, 0.03397, 0.3395, 0.25, 0.25, 0.08466, 0.4153, 0.05558, 0.3799, 0.25, 0.25, 0.1201, 0.4444, 0.08466, 0.4153, 0.25, 0.25, 0.1605, 0.466, 0.1201, 0.4444, 0.25, 0.25, 0.2044, 0.4793, 0.1605, 0.466, 0.25, 0.25, 0.25, 0.4838, 0.2044, 0.4793, 0.9688, 0.8716, 0.9688, 0.9836, 0.9375, 0.9836, 0.9375, 0.8716, 1.0, 0.75, 1.0, 0.8621, 0.9688, 0.8621, 0.9688, 0.75, 0.9375, 0.8716, 0.9375, 0.9836, 0.9062, 0.9836, 0.9062, 0.8716, 0.9062, 0.8716, 0.9062, 0.9836, 0.875, 0.9836, 0.875, 0.8716, 0.875, 0.8716, 0.875, 0.9836, 0.8438, 0.9836, 0.8438, 0.8716, 0.8438, 0.8716, 0.8438, 0.9836, 0.8125, 0.9836, 0.8125, 0.8716, 0.8125, 0.8716, 0.8125, 0.9836, 0.7812, 0.9836, 0.7813, 0.8716, 0.7813, 0.8716, 0.7812, 0.9836, 0.75, 0.9836, 0.75, 0.8716, 0.75, 0.8716, 0.75, 0.9836, 0.7188, 0.9836, 0.7188, 0.8716, 0.7188, 0.8716, 0.7188, 0.9836, 0.6875, 0.9836, 0.6875, 0.8716, 0.6875, 0.8716, 0.6875, 0.9836, 0.6562, 0.9836, 0.6562, 0.8716, 0.6562, 0.8716, 0.6562, 0.9836, 0.625, 0.9836, 0.625, 0.8716, 0.625, 0.8716, 0.625, 0.9836, 0.5938, 0.9836, 0.5938, 0.8716, 0.5938, 0.8716, 0.5938, 0.9836, 0.5625, 0.9836, 0.5625, 0.8716, 0.5625, 0.8716, 0.5625, 0.9836, 0.5312, 0.9836, 0.5312, 0.8716, 0.5312, 0.8716, 0.5312, 0.9836, 0.5, 0.9836, 0.5, 0.8716, 0.5, 0.8716, 0.5, 0.9836, 0.4688, 0.9836, 0.4688, 0.8716, 0.4688, 0.8716, 0.4688, 0.9836, 0.4375, 0.9836, 0.4375, 0.8716, 0.4375, 0.8716, 0.4375, 0.9836, 0.4062, 0.9836, 0.4062, 0.8716, 0.4062, 0.8716, 0.4062, 0.9836, 0.375, 0.9836, 0.375, 0.8716, 0.375, 0.8716, 0.375, 0.9836, 0.3438, 0.9836, 0.3438, 0.8716, 0.3438, 0.8716, 0.3438, 0.9836, 0.3125, 0.9836, 0.3125, 0.8716, 0.3125, 0.8716, 0.3125, 0.9836, 0.2812, 0.9836, 0.2812, 0.8716, 0.2812, 0.8716, 0.2812, 0.9836, 0.25, 0.9836, 0.25, 0.8716, 0.25, 0.8716, 0.25, 0.9836, 0.2188, 0.9836, 0.2188, 0.8716, 0.2188, 0.8716, 0.2188, 0.9836, 0.1875, 0.9836, 0.1875, 0.8716, 0.1875, 0.8716, 0.1875, 0.9836, 0.1562, 0.9836, 0.1562, 0.8716, 0.1562, 0.8716, 0.1562, 0.9836, 0.125, 0.9836, 0.125, 0.8716, 0.125, 0.8716, 0.125, 0.9836, 0.09375, 0.9836, 0.09375, 0.8716, 0.09375, 0.8716, 0.09375, 0.9836, 0.0625, 0.9836, 0.0625, 0.8716, 0.0625, 0.8716, 0.0625, 0.9836, 0.03125, 0.9836, 0.03125, 0.8716, 0.03125, 0.8716, 0.03125, 0.9836, 0.0, 0.9836, 0.0, 0.8716, 0.8438, 0.8716, 0.8125, 0.8716, 0.8125, 0.8716, 0.8438, 0.8716, 0.25, 0.8621, 0.2812, 0.8621, 0.2812, 0.8621, 0.25, 0.8621, 0.5938, 0.8686, 0.5625, 0.8686, 0.5625, 0.865, 0.5938, 0.865, 0.2812, 0.8686, 0.25, 0.8686, 0.25, 0.865, 0.2812, 0.865, 0.5, 0.8716, 0.4688, 0.8716, 0.4688, 0.8716, 0.5, 0.8716, 0.875, 0.8686, 0.8438, 0.8686, 0.8438, 0.865, 0.875, 0.865, 0.5938, 0.8716, 0.5625, 0.8716, 0.5625, 0.8716, 0.5938, 0.8716, 0.0, 0.8621, 0.03125, 0.8621, 0.03125, 0.8621, 0.0, 0.8621, 0.875, 0.8716, 0.8438, 0.8716, 0.8438, 0.8716, 0.875, 0.8716, 0.2812, 0.8621, 0.3125, 0.8621, 0.3125, 0.8621, 0.2812, 0.8621, 0.625, 0.8686, 0.5938, 0.8686, 0.5938, 0.865, 0.625, 0.865, 0.3125, 0.8686, 0.2812, 0.8686, 0.2812, 0.865, 0.3125, 0.865, 0.9062, 0.8686, 0.875, 0.8686, 0.875, 0.865, 0.9062, 0.865, 0.625, 0.8716, 0.5938, 0.8716, 0.5938, 0.8716, 0.625, 0.8716, 0.03125, 0.8621, 0.0625, 0.8621, 0.0625, 0.8621, 0.03125, 0.8621, 0.9062, 0.8716, 0.875, 0.8716, 0.875, 0.8716, 0.9062, 0.8716, 0.3125, 0.8621, 0.3438, 0.8621, 0.3438, 0.8621, 0.3125, 0.8621, 0.0625, 0.8686, 0.03125, 0.8686, 0.03125, 0.865, 0.0625, 0.865, 0.6562, 0.8686, 0.625, 0.8686, 0.625, 0.865, 0.6562, 0.865, 0.3438, 0.8686, 0.3125, 0.8686, 0.3125, 0.865, 0.3438, 0.865, 0.9375, 0.8686, 0.9062, 0.8686, 0.9062, 0.865, 0.9375, 0.865, 0.6562, 0.8716, 0.625, 0.8716, 0.625, 0.8716, 0.6562, 0.8716, 0.0625, 0.8621, 0.09375, 0.8621, 0.09375, 0.8621, 0.0625, 0.8621, 0.9375, 0.8716, 0.9062, 0.8716, 0.9062, 0.8716, 0.9375, 0.8716, 0.3438, 0.8621, 0.375, 0.8621, 0.375, 0.8621, 0.3438, 0.8621, 0.09375, 0.8686, 0.0625, 0.8686, 0.0625, 0.865, 0.09375, 0.865, 0.6875, 0.8686, 0.6562, 0.8686, 0.6562, 0.865, 0.6875, 0.865, 0.375, 0.8686, 0.3438, 0.8686, 0.3438, 0.865, 0.375, 0.865, 0.9375, 0.8621, 0.9688, 0.8621, 0.9688, 0.8621, 0.9375, 0.8621, 0.6875, 0.8716, 0.6562, 0.8716, 0.6562, 0.8716, 0.6875, 0.8716, 0.09375, 0.8621, 0.125, 0.8621, 0.125, 0.8621, 0.09375, 0.8621, 0.9688, 0.75, 0.9688, 0.8621, 0.9375, 0.8621, 0.9375, 0.75, 0.9688, 0.8716, 0.9375, 0.8716, 0.9375, 0.8716, 0.9688, 0.8716, 0.9062, 0.8621, 0.9375, 0.8621, 0.9375, 0.8621, 0.9062, 0.8621, 0.875, 0.8621, 0.9062, 0.8621, 0.9062, 0.8621, 0.875, 0.8621, 0.8438, 0.8621, 0.875, 0.8621, 0.875, 0.8621, 0.8438, 0.8621, 0.8125, 0.8621, 0.8438, 0.8621, 0.8438, 0.8621, 0.8125, 0.8621, 0.8125, 0.8716, 0.7813, 0.8716, 0.7813, 0.8716, 0.8125, 0.8716, 0.7813, 0.8716, 0.75, 0.8716, 0.75, 0.8716, 0.7813, 0.8716, 0.75, 0.8716, 0.7188, 0.8716, 0.7188, 0.8716, 0.75, 0.8716, 0.7188, 0.8716, 0.6875, 0.8716, 0.6875, 0.8716, 0.7188, 0.8716, 0.6562, 0.8621, 0.6875, 0.8621, 0.6875, 0.8621, 0.6562, 0.8621, 0.625, 0.8621, 0.6562, 0.8621, 0.6562, 0.8621, 0.625, 0.8621, 0.5938, 0.8621, 0.625, 0.8621, 0.625, 0.8621, 0.5938, 0.8621, 0.5625, 0.8621, 0.5938, 0.8621, 0.5938, 0.8621, 0.5625, 0.8621, 0.5312, 0.8686, 0.5, 0.8686, 0.5, 0.865, 0.5312, 0.865, 0.5312, 0.8621, 0.5625, 0.8621, 0.5625, 0.8621, 0.5312, 0.8621, 0.4688, 0.8621, 0.5, 0.8621, 0.5, 0.8621, 0.4688, 0.8621, 0.4375, 0.8621, 0.4688, 0.8621, 0.4688, 0.8621, 0.4375, 0.8621, 0.4062, 0.8621, 0.4375, 0.8621, 0.4375, 0.8621, 0.4062, 0.8621, 0.375, 0.8621, 0.4062, 0.8621, 0.4062, 0.8621, 0.375, 0.8621, 0.375, 0.8716, 0.3438, 0.8716, 0.3438, 0.8716, 0.375, 0.8716, 0.3438, 0.8716, 0.3125, 0.8716, 0.3125, 0.8716, 0.3438, 0.8716, 0.3125, 0.8716, 0.2812, 0.8716, 0.2812, 0.8716, 0.3125, 0.8716, 0.2812, 0.8716, 0.25, 0.8716, 0.25, 0.8716, 0.2812, 0.8716, 0.2188, 0.8621, 0.25, 0.8621, 0.25, 0.8621, 0.2188, 0.8621, 0.1875, 0.8621, 0.2188, 0.8621, 0.2188, 0.8621, 0.1875, 0.8621, 0.1562, 0.8621, 0.1875, 0.8621, 0.1875, 0.8621, 0.1562, 0.8621, 0.125, 0.8621, 0.1562, 0.8621, 0.1562, 0.8621, 0.125, 0.8621, 0.125, 0.8716, 0.09375, 0.8716, 0.09375, 0.8716, 0.125, 0.8716, 0.09375, 0.8716, 0.0625, 0.8716, 0.0625, 0.8716, 0.09375, 0.8716, 0.0625, 0.8716, 0.03125, 0.8716, 0.03125, 0.8716, 0.0625, 0.8716, 0.03125, 0.8716, 0.0, 0.8716, 0.0, 0.8716, 0.03125, 0.8716, 0.5312, 0.8716, 0.5, 0.8716, 0.5, 0.8716, 0.5312, 0.8716, 0.8438, 0.8686, 0.8125, 0.8686, 0.8125, 0.865, 0.8438, 0.865, 0.25, 0.8716, 0.2188, 0.8716, 0.2188, 0.8716, 0.25, 0.8716, 0.5625, 0.8716, 0.5312, 0.8716, 0.5312, 0.8716, 0.5625, 0.8716, 0.25, 0.8686, 0.2188, 0.8686, 0.2188, 0.865, 0.25, 0.865, 0.8125, 0.8686, 0.7813, 0.8686, 0.7813, 0.865, 0.8125, 0.865, 0.5625, 0.8686, 0.5312, 0.8686, 0.5312, 0.865, 0.5625, 0.865, 0.7813, 0.8621, 0.8125, 0.8621, 0.8125, 0.8621, 0.7813, 0.8621, 0.2188, 0.8716, 0.1875, 0.8716, 0.1875, 0.8716, 0.2188, 0.8716, 0.5, 0.8686, 0.4688, 0.8686, 0.4688, 0.865, 0.5, 0.865, 0.2188, 0.8686, 0.1875, 0.8686, 0.1875, 0.865, 0.2188, 0.865, 0.7813, 0.8686, 0.75, 0.8686, 0.75, 0.865, 0.7813, 0.865, 0.4688, 0.8716, 0.4375, 0.8716, 0.4375, 0.8716, 0.4688, 0.8716, 0.75, 0.8621, 0.7813, 0.8621, 0.7813, 0.8621, 0.75, 0.8621, 0.1875, 0.8716, 0.1562, 0.8716, 0.1562, 0.8716, 0.1875, 0.8716, 0.4688, 0.8686, 0.4375, 0.8686, 0.4375, 0.865, 0.4688, 0.865, 0.1875, 0.8686, 0.1562, 0.8686, 0.1562, 0.865, 0.1875, 0.865, 0.75, 0.8686, 0.7188, 0.8686, 0.7188, 0.865, 0.75, 0.865, 0.03125, 0.8686, 0.0, 0.8686, 0.0, 0.865, 0.03125, 0.865, 0.4375, 0.8716, 0.4062, 0.8716, 0.4062, 0.8716, 0.4375, 0.8716, 0.7188, 0.8621, 0.75, 0.8621, 0.75, 0.8621, 0.7188, 0.8621, 0.1562, 0.8716, 0.125, 0.8716, 0.125, 0.8716, 0.1562, 0.8716, 0.4375, 0.8686, 0.4062, 0.8686, 0.4062, 0.865, 0.4375, 0.865, 1.0, 0.8686, 0.9688, 0.8686, 0.9688, 0.865, 1.0, 0.865, 0.1562, 0.8686, 0.125, 0.8686, 0.125, 0.865, 0.1562, 0.865, 0.7188, 0.8686, 0.6875, 0.8686, 0.6875, 0.865, 0.7188, 0.865, 0.9688, 0.8621, 1.0, 0.8621, 1.0, 0.8621, 0.9688, 0.8621, 0.4062, 0.8716, 0.375, 0.8716, 0.375, 0.8716, 0.4062, 0.8716, 0.6875, 0.8621, 0.7188, 0.8621, 0.7188, 0.8621, 0.6875, 0.8621, 0.125, 0.8686, 0.09375, 0.8686, 0.09375, 0.865, 0.125, 0.865, 0.4062, 0.8686, 0.375, 0.8686, 0.375, 0.865, 0.4062, 0.865, 0.9688, 0.8686, 0.9375, 0.8686, 0.9375, 0.865, 0.9688, 0.865, 0.0, 0.8621, 0.03125, 0.8621, 0.03125, 0.865, 0.0, 0.865, 0.0625, 0.8716, 0.03125, 0.8716, 0.03125, 0.8686, 0.0625, 0.8686, 0.09375, 0.8716, 0.0625, 0.8716, 0.0625, 0.8686, 0.09375, 0.8686, 0.125, 0.8716, 0.09375, 0.8716, 0.09375, 0.8686, 0.125, 0.8686, 0.1562, 0.8716, 0.125, 0.8716, 0.125, 0.8686, 0.1562, 0.8686, 0.1875, 0.8716, 0.1562, 0.8716, 0.1562, 0.8686, 0.1875, 0.8686, 0.2188, 0.8716, 0.1875, 0.8716, 0.1875, 0.8686, 0.2188, 0.8686, 0.25, 0.8716, 0.2188, 0.8716, 0.2188, 0.8686, 0.25, 0.8686, 0.2812, 0.8716, 0.25, 0.8716, 0.25, 0.8686, 0.2812, 0.8686, 0.3125, 0.8716, 0.2812, 0.8716, 0.2812, 0.8686, 0.3125, 0.8686, 0.3438, 0.8716, 0.3125, 0.8716, 0.3125, 0.8686, 0.3438, 0.8686, 0.375, 0.8716, 0.3438, 0.8716, 0.3438, 0.8686, 0.375, 0.8686, 0.4062, 0.8716, 0.375, 0.8716, 0.375, 0.8686, 0.4062, 0.8686, 0.4375, 0.8716, 0.4062, 0.8716, 0.4062, 0.8686, 0.4375, 0.8686, 0.4688, 0.8716, 0.4375, 0.8716, 0.4375, 0.8686, 0.4688, 0.8686, 0.5, 0.8716, 0.4688, 0.8716, 0.4688, 0.8686, 0.5, 0.8686, 0.5312, 0.8716, 0.5, 0.8716, 0.5, 0.8686, 0.5312, 0.8686, 0.5625, 0.8716, 0.5312, 0.8716, 0.5312, 0.8686, 0.5625, 0.8686, 0.5938, 0.8716, 0.5625, 0.8716, 0.5625, 0.8686, 0.5938, 0.8686, 0.625, 0.8716, 0.5938, 0.8716, 0.5938, 0.8686, 0.625, 0.8686, 0.6562, 0.8716, 0.625, 0.8716, 0.625, 0.8686, 0.6562, 0.8686, 0.6875, 0.8716, 0.6562, 0.8716, 0.6562, 0.8686, 0.6875, 0.8686, 0.7188, 0.8716, 0.6875, 0.8716, 0.6875, 0.8686, 0.7188, 0.8686, 0.75, 0.8716, 0.7188, 0.8716, 0.7188, 0.8686, 0.75, 0.8686, 0.7813, 0.8716, 0.75, 0.8716, 0.75, 0.8686, 0.7813, 0.8686, 0.8125, 0.8716, 0.7813, 0.8716, 0.7813, 0.8686, 0.8125, 0.8686, 0.8438, 0.8716, 0.8125, 0.8716, 0.8125, 0.8686, 0.8438, 0.8686, 0.875, 0.8716, 0.8438, 0.8716, 0.8438, 0.8686, 0.875, 0.8686, 0.9062, 0.8716, 0.875, 0.8716, 0.875, 0.8686, 0.9062, 0.8686, 0.9375, 0.8716, 0.9062, 0.8716, 0.9062, 0.8686, 0.9375, 0.8686, 0.9688, 0.8716, 0.9375, 0.8716, 0.9375, 0.8686, 0.9688, 0.8686, 1.0, 0.8716, 0.9688, 0.8716, 0.9688, 0.8686, 1.0, 0.8686, 0.03125, 0.8716, 0.0, 0.8716, 0.0, 0.8686, 0.03125, 0.8686, 0.0625, 0.8621, 0.09375, 0.8621, 0.09375, 0.865, 0.0625, 0.865, 0.09375, 0.8621, 0.125, 0.8621, 0.125, 0.865, 0.09375, 0.865, 0.125, 0.8621, 0.1562, 0.8621, 0.1562, 0.865, 0.125, 0.865, 0.1562, 0.8621, 0.1875, 0.8621, 0.1875, 0.865, 0.1562, 0.865, 0.1875, 0.8621, 0.2188, 0.8621, 0.2188, 0.865, 0.1875, 0.865, 0.2188, 0.8621, 0.25, 0.8621, 0.25, 0.865, 0.2188, 0.865, 0.25, 0.8621, 0.2812, 0.8621, 0.2812, 0.865, 0.25, 0.865, 0.2812, 0.8621, 0.3125, 0.8621, 0.3125, 0.865, 0.2812, 0.865, 0.3125, 0.8621, 0.3438, 0.8621, 0.3438, 0.865, 0.3125, 0.865, 0.3438, 0.8621, 0.375, 0.8621, 0.375, 0.865, 0.3438, 0.865, 0.375, 0.8621, 0.4062, 0.8621, 0.4062, 0.865, 0.375, 0.865, 0.4062, 0.8621, 0.4375, 0.8621, 0.4375, 0.865, 0.4062, 0.865, 0.4375, 0.8621, 0.4688, 0.8621, 0.4688, 0.865, 0.4375, 0.865, 0.4688, 0.8621, 0.5, 0.8621, 0.5, 0.865, 0.4688, 0.865, 0.5, 0.8621, 0.5312, 0.8621, 0.5312, 0.865, 0.5, 0.865, 0.5312, 0.8621, 0.5625, 0.8621, 0.5625, 0.865, 0.5312, 0.865, 0.5625, 0.8621, 0.5938, 0.8621, 0.5938, 0.865, 0.5625, 0.865, 0.5938, 0.8621, 0.625, 0.8621, 0.625, 0.865, 0.5938, 0.865, 0.625, 0.8621, 0.6562, 0.8621, 0.6562, 0.865, 0.625, 0.865, 0.6562, 0.8621, 0.6875, 0.8621, 0.6875, 0.865, 0.6562, 0.865, 0.6875, 0.8621, 0.7188, 0.8621, 0.7188, 0.865, 0.6875, 0.865, 0.7188, 0.8621, 0.75, 0.8621, 0.75, 0.865, 0.7188, 0.865, 0.75, 0.8621, 0.7813, 0.8621, 0.7813, 0.865, 0.75, 0.865, 0.7813, 0.8621, 0.8125, 0.8621, 0.8125, 0.865, 0.7813, 0.865, 0.8125, 0.8621, 0.8438, 0.8621, 0.8438, 0.865, 0.8125, 0.865, 0.8438, 0.8621, 0.875, 0.8621, 0.875, 0.865, 0.8438, 0.865, 0.875, 0.8621, 0.9062, 0.8621, 0.9062, 0.865, 0.875, 0.865, 0.9062, 0.8621, 0.9375, 0.8621, 0.9375, 0.865, 0.9062, 0.865, 0.9375, 0.8621, 0.9688, 0.8621, 0.9688, 0.865, 0.9375, 0.865, 0.9688, 0.8621, 1.0, 0.8621, 1.0, 0.865, 0.9688, 0.865, 0.03125, 0.8621, 0.0625, 0.8621, 0.0625, 0.865, 0.03125, 0.865, 0.5, 0.8621, 0.5312, 0.8621, 0.5312, 0.8621, 0.5, 0.8621, 0.25, 0.4838, 0.2044, 0.4793, 0.2044, 0.4793, 0.25, 0.4838, 0.25, 0.25, 0.4111, 0.08888, 0.4395, 0.1234, 0.25, 0.25, 0.02214, 0.25, 0.02652, 0.2055, 0.25, 0.25, 0.4395, 0.1234, 0.4605, 0.1628, 0.25, 0.25, 0.3372, 0.4605, 0.2945, 0.4735, 0.2956, 0.02066, 0.3395, 0.03397, 0.3395, 0.03397, 0.2956, 0.02066, 0.25, 0.25, 0.08888, 0.4111, 0.06054, 0.3766, 0.25, 0.25, 0.2945, 0.4735, 0.25, 0.4779, 0.25, 0.25, 0.2945, 0.02652, 0.3372, 0.03949, 0.4838, 0.25, 0.4793, 0.2956, 0.4793, 0.2956, 0.4838, 0.25, 0.4153, 0.08466, 0.4444, 0.1201, 0.4444, 0.1201, 0.4153, 0.08466, 0.25, 0.25, 0.3766, 0.06054, 0.4111, 0.08888, 0.25, 0.25, 0.03949, 0.3372, 0.02652, 0.2945, 0.25, 0.25, 0.4735, 0.2945, 0.4605, 0.3372, 0.2044, 0.4793, 0.1605, 0.466, 0.1605, 0.466, 0.2044, 0.4793, 0.3799, 0.05558, 0.4153, 0.08466, 0.4153, 0.08466, 0.3799, 0.05558, 0.4444, 0.1201, 0.466, 0.1605, 0.466, 0.1605, 0.4444, 0.1201, 0.466, 0.1605, 0.4793, 0.2044, 0.4793, 0.2044, 0.466, 0.1605, 0.01617, 0.25, 0.02066, 0.2044, 0.02066, 0.2044, 0.01617, 0.25, 0.4793, 0.2044, 0.4838, 0.25, 0.4838, 0.25, 0.4793, 0.2044, 0.05558, 0.1201, 0.08466, 0.08466, 0.08466, 0.08466, 0.05558, 0.1201, 0.25, 0.25, 0.03949, 0.1628, 0.06054, 0.1234, 0.08466, 0.08466, 0.1201, 0.05558, 0.1201, 0.05558, 0.08466, 0.08466, 0.1201, 0.05558, 0.1605, 0.03397, 0.1605, 0.03397, 0.1201, 0.05558, 0.1605, 0.03397, 0.2044, 0.02066, 0.2044, 0.02066, 0.1605, 0.03397, 0.25, 0.25, 0.3766, 0.4395, 0.3372, 0.4605, 0.25, 0.25, 0.2055, 0.02652, 0.25, 0.02214, 0.25, 0.25, 0.06054, 0.1234, 0.08888, 0.08888, 0.02066, 0.2956, 0.01617, 0.25, 0.01617, 0.25, 0.02066, 0.2956, 0.25, 0.25, 0.4605, 0.1628, 0.4735, 0.2055, 0.1605, 0.466, 0.1201, 0.4444, 0.1201, 0.4444, 0.1605, 0.466, 0.25, 0.25, 0.4779, 0.25, 0.4735, 0.2945, 0.35, 0.1004, 0.3189, 0.08376, 0.3189, 0.08376, 0.35, 0.1004, 0.08376, 0.3189, 0.1004, 0.35, 0.1004, 0.35, 0.08376, 0.3189, 0.3772, 0.1228, 0.35, 0.1004, 0.35, 0.1004, 0.3772, 0.1228, 0.07352, 0.2851, 0.08376, 0.3189, 0.08376, 0.3189, 0.07352, 0.2851, 0.3996, 0.15, 0.3772, 0.1228, 0.3772, 0.1228, 0.3996, 0.15, 0.07006, 0.25, 0.07352, 0.2851, 0.07352, 0.2851, 0.07006, 0.25, 0.4162, 0.1811, 0.3996, 0.15, 0.3996, 0.15, 0.4162, 0.1811, 0.07352, 0.2149, 0.07006, 0.25, 0.07006, 0.25, 0.07352, 0.2149, 0.4265, 0.2149, 0.4162, 0.1811, 0.4162, 0.1811, 0.4265, 0.2149, 0.08376, 0.1811, 0.07352, 0.2149, 0.07352, 0.2149, 0.08376, 0.1811, 0.4299, 0.25, 0.4265, 0.2149, 0.4265, 0.2149, 0.4299, 0.25, 0.1004, 0.15, 0.08376, 0.1811, 0.08376, 0.1811, 0.1004, 0.15, 0.4265, 0.2851, 0.4299, 0.25, 0.4299, 0.25, 0.4265, 0.2851, 0.1228, 0.1228, 0.1004, 0.15, 0.1004, 0.15, 0.1228, 0.1228, 0.4162, 0.3189, 0.4265, 0.2851, 0.4265, 0.2851, 0.4162, 0.3189, 0.15, 0.1004, 0.1228, 0.1228, 0.1228, 0.1228, 0.15, 0.1004, 0.3996, 0.35, 0.4162, 0.3189, 0.4162, 0.3189, 0.3996, 0.35, 0.1811, 0.08376, 0.15, 0.1004, 0.15, 0.1004, 0.1811, 0.08376, 0.2149, 0.4265, 0.25, 0.4299, 0.25, 0.4299, 0.2149, 0.4265, 0.3772, 0.3772, 0.3996, 0.35, 0.3996, 0.35, 0.3772, 0.3772, 0.2149, 0.07352, 0.1811, 0.08376, 0.1811, 0.08376, 0.2149, 0.07352, 0.1811, 0.4162, 0.2149, 0.4265, 0.2149, 0.4265, 0.1811, 0.4162, 0.35, 0.3996, 0.3772, 0.3772, 0.3772, 0.3772, 0.35, 0.3996, 0.25, 0.07006, 0.2149, 0.07352, 0.2149, 0.07352, 0.25, 0.07006, 0.15, 0.3996, 0.1811, 0.4162, 0.1811, 0.4162, 0.15, 0.3996, 0.3189, 0.4162, 0.35, 0.3996, 0.35, 0.3996, 0.3189, 0.4162, 0.2851, 0.07352, 0.25, 0.07006, 0.25, 0.07006, 0.2851, 0.07352, 0.1228, 0.3772, 0.15, 0.3996, 0.15, 0.3996, 0.1228, 0.3772, 0.2851, 0.4265, 0.3189, 0.4162, 0.3189, 0.4162, 0.2851, 0.4265, 0.3189, 0.08376, 0.2851, 0.07352, 0.2851, 0.07352, 0.3189, 0.08376, 0.1004, 0.35, 0.1228, 0.3772, 0.1228, 0.3772, 0.1004, 0.35, 0.25, 0.4299, 0.2851, 0.4265, 0.2851, 0.4265, 0.25, 0.4299, 0.25, 0.25, 0.25, 0.4779, 0.2055, 0.4735, 0.2044, 0.02066, 0.25, 0.01617, 0.25, 0.01617, 0.2044, 0.02066, 0.35, 0.3996, 0.3189, 0.4162, 0.3372, 0.4605, 0.3766, 0.4395, 0.25, 0.01617, 0.2956, 0.02066, 0.2956, 0.02066, 0.25, 0.01617, 0.1201, 0.4444, 0.08466, 0.4153, 0.08466, 0.4153, 0.1201, 0.4444, 0.25, 0.25, 0.4395, 0.3766, 0.4111, 0.4111, 0.08466, 0.4153, 0.05558, 0.3799, 0.05558, 0.3799, 0.08466, 0.4153, 0.25, 0.25, 0.25, 0.02214, 0.2945, 0.02652, 0.25, 0.25, 0.06054, 0.3766, 0.03949, 0.3372, 0.25, 0.25, 0.4111, 0.4111, 0.3766, 0.4395, 0.25, 0.25, 0.1628, 0.4605, 0.1234, 0.4395, 0.4793, 0.2956, 0.466, 0.3395, 0.466, 0.3395, 0.4793, 0.2956, 0.25, 0.25, 0.1628, 0.03949, 0.2055, 0.02652, 0.25, 0.25, 0.08888, 0.08888, 0.1234, 0.06054, 0.4444, 0.3799, 0.4153, 0.4153, 0.4153, 0.4153, 0.4444, 0.3799, 0.25, 0.25, 0.4735, 0.2055, 0.4779, 0.25, 0.03397, 0.1605, 0.05558, 0.1201, 0.05558, 0.1201, 0.03397, 0.1605, 0.4153, 0.4153, 0.3799, 0.4444, 0.3799, 0.4444, 0.4153, 0.4153, 0.25, 0.25, 0.4605, 0.3372, 0.4395, 0.3766, 0.25, 0.25, 0.1234, 0.06054, 0.1628, 0.03949, 0.3799, 0.4444, 0.3395, 0.466, 0.3395, 0.466, 0.3799, 0.4444, 0.05558, 0.3799, 0.03397, 0.3395, 0.03397, 0.3395, 0.05558, 0.3799, 0.25, 0.25, 0.2055, 0.4735, 0.1628, 0.4605, 0.3395, 0.466, 0.2956, 0.4793, 0.2956, 0.4793, 0.3395, 0.466, 0.03397, 0.3395, 0.02066, 0.2956, 0.02066, 0.2956, 0.03397, 0.3395, 0.2956, 0.4793, 0.25, 0.4838, 0.25, 0.4838, 0.2956, 0.4793, 0.25, 0.25, 0.02652, 0.2055, 0.03949, 0.1628, 0.466, 0.3395, 0.4444, 0.3799, 0.4444, 0.3799, 0.466, 0.3395, 0.25, 0.25, 0.02652, 0.2945, 0.02214, 0.25, 0.25, 0.25, 0.3372, 0.03949, 0.3766, 0.06054, 0.02066, 0.2044, 0.03397, 0.1605, 0.03397, 0.1605, 0.02066, 0.2044, 0.3395, 0.03397, 0.3799, 0.05558, 0.3799, 0.05558, 0.3395, 0.03397, 0.3189, 0.4162, 0.2851, 0.4265, 0.2945, 0.4735, 0.3372, 0.4605, 0.25, 0.4299, 0.2149, 0.4265, 0.2055, 0.4735, 0.25, 0.4779, 0.3772, 0.3772, 0.35, 0.3996, 0.3766, 0.4395, 0.4111, 0.4111, 0.3996, 0.35, 0.3772, 0.3772, 0.4111, 0.4111, 0.4395, 0.3766, 0.4162, 0.3189, 0.3996, 0.35, 0.4395, 0.3766, 0.4605, 0.3372, 0.35, 0.1004, 0.3772, 0.1228, 0.4111, 0.08888, 0.3766, 0.06054, 0.4299, 0.25, 0.4265, 0.2851, 0.4735, 0.2945, 0.4779, 0.25, 0.4265, 0.2149, 0.4299, 0.25, 0.4779, 0.25, 0.4735, 0.2055, 0.4162, 0.1811, 0.4265, 0.2149, 0.4735, 0.2055, 0.4605, 0.1628, 0.3996, 0.15, 0.4162, 0.1811, 0.4605, 0.1628, 0.4395, 0.1234, 0.3772, 0.1228, 0.3996, 0.15, 0.4395, 0.1234, 0.4111, 0.08888, 0.2851, 0.07352, 0.3189, 0.08376, 0.3372, 0.03949, 0.2945, 0.02652, 0.3189, 0.08376, 0.35, 0.1004, 0.3766, 0.06054, 0.3372, 0.03949, 0.25, 0.07006, 0.2851, 0.07352, 0.2945, 0.02652, 0.25, 0.02214, 0.1004, 0.15, 0.1228, 0.1228, 0.08888, 0.08888, 0.06054, 0.1234, 0.2149, 0.07352, 0.25, 0.07006, 0.25, 0.02214, 0.2055, 0.02652, 0.1811, 0.08376, 0.2149, 0.07352, 0.2055, 0.02652, 0.1628, 0.03949, 0.15, 0.1004, 0.1811, 0.08376, 0.1628, 0.03949, 0.1234, 0.06054, 0.1228, 0.1228, 0.15, 0.1004, 0.1234, 0.06054, 0.08888, 0.08888, 0.08376, 0.3189, 0.07352, 0.2851, 0.02652, 0.2945, 0.03949, 0.3372, 0.08376, 0.1811, 0.1004, 0.15, 0.06054, 0.1234, 0.03949, 0.1628, 0.07352, 0.2149, 0.08376, 0.1811, 0.03949, 0.1628, 0.02652, 0.2055, 0.07006, 0.25, 0.07352, 0.2149, 0.02652, 0.2055, 0.02214, 0.25, 0.07352, 0.2851, 0.07006, 0.25, 0.02214, 0.25, 0.02652, 0.2945, 0.1004, 0.35, 0.08376, 0.3189, 0.03949, 0.3372, 0.06054, 0.3766, 0.1228, 0.3772, 0.1004, 0.35, 0.06054, 0.3766, 0.08888, 0.4111, 0.15, 0.3996, 0.1228, 0.3772, 0.08888, 0.4111, 0.1234, 0.4395, 0.1811, 0.4162, 0.15, 0.3996, 0.1234, 0.4395, 0.1628, 0.4605, 0.2149, 0.4265, 0.1811, 0.4162, 0.1628, 0.4605, 0.2055, 0.4735, 0.2851, 0.4265, 0.25, 0.4299, 0.25, 0.4779, 0.2945, 0.4735, 0.4265, 0.2851, 0.4162, 0.3189, 0.4605, 0.3372, 0.4735, 0.2945, 0.25, 0.4838, 0.2044, 0.4793, 0.2055, 0.4735, 0.25, 0.4779, 0.2044, 0.4793, 0.1605, 0.466, 0.1628, 0.4605, 0.2055, 0.4735, 0.1605, 0.466, 0.1201, 0.4444, 0.1234, 0.4395, 0.1628, 0.4605, 0.1201, 0.4444, 0.08466, 0.4153, 0.08888, 0.4111, 0.1234, 0.4395, 0.08466, 0.4153, 0.05558, 0.3799, 0.06054, 0.3766, 0.08888, 0.4111, 0.05558, 0.3799, 0.03397, 0.3395, 0.03949, 0.3372, 0.06054, 0.3766, 0.03397, 0.3395, 0.02066, 0.2956, 0.02652, 0.2945, 0.03949, 0.3372, 0.02066, 0.2956, 0.01617, 0.25, 0.02214, 0.25, 0.02652, 0.2945, 0.01617, 0.25, 0.02066, 0.2044, 0.02652, 0.2055, 0.02214, 0.25, 0.02066, 0.2044, 0.03397, 0.1605, 0.03949, 0.1628, 0.02652, 0.2055, 0.4153, 0.4153, 0.3799, 0.4444, 0.3766, 0.4395, 0.4111, 0.4111, 0.3799, 0.4444, 0.3395, 0.466, 0.3372, 0.4605, 0.3766, 0.4395, 0.3395, 0.466, 0.2956, 0.4793, 0.2945, 0.4735, 0.3372, 0.4605, 0.2956, 0.4793, 0.25, 0.4838, 0.25, 0.4779, 0.2945, 0.4735, 0.03397, 0.1605, 0.05558, 0.1201, 0.06054, 0.1234, 0.03949, 0.1628, 0.05558, 0.1201, 0.08466, 0.08466, 0.08888, 0.08888, 0.06054, 0.1234, 0.08466, 0.08466, 0.1201, 0.05558, 0.1234, 0.06054, 0.08888, 0.08888, 0.1201, 0.05558, 0.1605, 0.03397, 0.1628, 0.03949, 0.1234, 0.06054, 0.1605, 0.03397, 0.2044, 0.02066, 0.2055, 0.02652, 0.1628, 0.03949, 0.2044, 0.02066, 0.25, 0.01617, 0.25, 0.02214, 0.2055, 0.02652, 0.25, 0.01617, 0.2956, 0.02066, 0.2945, 0.02652, 0.25, 0.02214, 0.2956, 0.02066, 0.3395, 0.03397, 0.3372, 0.03949, 0.2945, 0.02652, 0.3395, 0.03397, 0.3799, 0.05558, 0.3766, 0.06054, 0.3372, 0.03949, 0.2945, 0.4735, 0.25, 0.4779, 0.25, 0.4838, 0.2956, 0.4793, 0.3372, 0.4605, 0.2945, 0.4735, 0.2956, 0.4793, 0.3395, 0.466, 0.3766, 0.4395, 0.3372, 0.4605, 0.3395, 0.466, 0.3799, 0.4444, 0.4111, 0.4111, 0.3766, 0.4395, 0.3799, 0.4444, 0.4153, 0.4153, 0.4395, 0.3766, 0.4111, 0.4111, 0.4153, 0.4153, 0.4444, 0.3799, 0.4605, 0.3372, 0.4395, 0.3766, 0.4444, 0.3799, 0.466, 0.3395, 0.4735, 0.2945, 0.4605, 0.3372, 0.466, 0.3395, 0.4793, 0.2956, 0.4779, 0.25, 0.4735, 0.2945, 0.4793, 0.2956, 0.4838, 0.25, 0.4735, 0.2055, 0.4779, 0.25, 0.4838, 0.25, 0.4793, 0.2044, 0.4605, 0.1628, 0.4735, 0.2055, 0.4793, 0.2044, 0.466, 0.1605, 0.4395, 0.1234, 0.4605, 0.1628, 0.466, 0.1605, 0.4444, 0.1201, 0.4111, 0.08888, 0.4395, 0.1234, 0.4444, 0.1201, 0.4153, 0.08466, 0.3766, 0.06054, 0.4111, 0.08888, 0.4153, 0.08466, 0.3799, 0.05558, 0.3372, 0.03949, 0.3766, 0.06054, 0.3799, 0.05558, 0.3395, 0.03397, 0.2945, 0.02652, 0.3372, 0.03949, 0.3395, 0.03397, 0.2956, 0.02066, 0.25, 0.02214, 0.2945, 0.02652, 0.2956, 0.02066, 0.25, 0.01617, 0.2055, 0.02652, 0.25, 0.02214, 0.25, 0.01617, 0.2044, 0.02066, 0.1628, 0.03949, 0.2055, 0.02652, 0.2044, 0.02066, 0.1605, 0.03397, 0.1234, 0.06054, 0.1628, 0.03949, 0.1605, 0.03397, 0.1201, 0.05558, 0.08888, 0.08888, 0.1234, 0.06054, 0.1201, 0.05558, 0.08466, 0.08466, 0.06054, 0.1234, 0.08888, 0.08888, 0.08466, 0.08466, 0.05558, 0.1201, 0.03949, 0.1628, 0.06054, 0.1234, 0.05558, 0.1201, 0.03397, 0.1605, 0.02652, 0.2055, 0.03949, 0.1628, 0.03397, 0.1605, 0.02066, 0.2044, 0.02214, 0.25, 0.02652, 0.2055, 0.02066, 0.2044, 0.01617, 0.25, 0.02652, 0.2945, 0.02214, 0.25, 0.01617, 0.25, 0.02066, 0.2956, 0.03949, 0.3372, 0.02652, 0.2945, 0.02066, 0.2956, 0.03397, 0.3395, 0.06054, 0.3766, 0.03949, 0.3372, 0.03397, 0.3395, 0.05558, 0.3799, 0.08888, 0.4111, 0.06054, 0.3766, 0.05558, 0.3799, 0.08466, 0.4153, 0.1234, 0.4395, 0.08888, 0.4111, 0.08466, 0.4153, 0.1201, 0.4444, 0.1628, 0.4605, 0.1234, 0.4395, 0.1201, 0.4444, 0.1605, 0.466, 0.2055, 0.4735, 0.1628, 0.4605, 0.1605, 0.466, 0.2044, 0.4793, 0.25, 0.4779, 0.2055, 0.4735, 0.2044, 0.4793, 0.25, 0.4838, 0.3799, 0.05558, 0.4153, 0.08466, 0.4111, 0.08888, 0.3766, 0.06054, 0.4153, 0.08466, 0.4444, 0.1201, 0.4395, 0.1234, 0.4111, 0.08888, 0.4444, 0.1201, 0.466, 0.1605, 0.4605, 0.1628, 0.4395, 0.1234, 0.466, 0.1605, 0.4793, 0.2044, 0.4735, 0.2055, 0.4605, 0.1628, 0.4793, 0.2044, 0.4838, 0.25, 0.4779, 0.25, 0.4735, 0.2055, 0.4838, 0.25, 0.4793, 0.2956, 0.4735, 0.2945, 0.4779, 0.25, 0.4793, 0.2956, 0.466, 0.3395, 0.4605, 0.3372, 0.4735, 0.2945, 0.466, 0.3395, 0.4444, 0.3799, 0.4395, 0.3766, 0.4605, 0.3372, 0.4444, 0.3799, 0.4153, 0.4153, 0.4111, 0.4111, 0.4395, 0.3766, 0.25, 0.25, 0.1234, 0.4395, 0.08888, 0.4111])
me_cylinder.use_remesh_fix_poles = True
me_cylinder.use_remesh_preserve_attributes = False
me_cylinder.update()

# ---- objects
ob_light = bpy.data.objects.new('Light', light_light)
ob_camera = bpy.data.objects.new('Camera', cam_camera)
ob_cylinder = bpy.data.objects.new('Cylinder', me_cylinder)

# ---- transforms, parenting, visibility, modifiers, constraints
ob_light.location = (4.076, 1.005, 5.904)
ob_light.rotation_euler = (0.6503, 0.05522, 1.866)
ob_light.lock_rotations_4d = False
ob_light.empty_display_type = 'ARROWS'
ob_light.color = (0.0, 0.0, 0.0, 0.0)
ob_light.lineart.crease_threshold = 0.0
ob_camera.location = (7.359, -6.926, 4.958)
ob_camera.rotation_euler = (1.109, 0.0, 0.8149)
ob_camera.lock_rotations_4d = False
ob_camera.empty_display_type = 'ARROWS'
ob_camera.color = (0.0, 0.0, 0.0, 0.0)
ob_camera.display_type = 'WIRE'
ob_camera.lineart.crease_threshold = 0.0
ob_cylinder.location = (0.0, 0.0, 0.0)
ob_cylinder.scale = (1.0, 1.0, 1.34)
_m = ob_cylinder.modifiers.new('Mirror', 'MIRROR')
_m.use_axis = (False, False, True)
_m.use_clip = True
_m = ob_cylinder.modifiers.new('Auto Smooth', 'NODES')
_m.node_group = ng_auto_smooth
_gi = [s.identifier for s in ng_auto_smooth.interface.items_tree if s.item_type == 'SOCKET' and s.in_out == 'INPUT']
_m[_gi[1]] = 0.8727  # Angle

# ---- collection membership
col_collection.objects.link(ob_light)
col_collection.objects.link(ob_camera)
col_collection.objects.link(ob_cylinder)

# ---- scene / render settings (as saved in the file)
scene.camera = ob_camera
scene.frame_start = 1; scene.frame_end = 250; scene.frame_set(1)
scene.render.engine = 'BLENDER_EEVEE_NEXT'
scene.cycles.sampling_pattern = 'TABULATED_SOBOL'
scene.cycles.use_light_tree = False
scene.view_settings.view_transform = 'Filmic'
bpy.context.view_layer.update()
